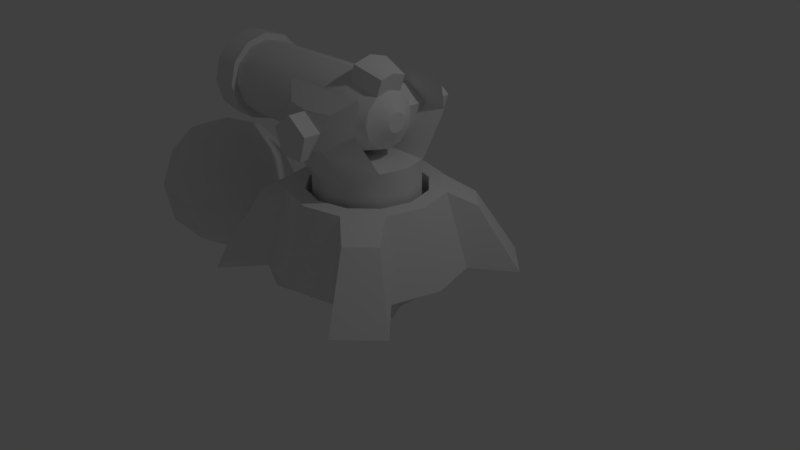 # Source: cannon.blend  (saved by Blender 2.78.0; exported with 4.5.12 LTS)
import bpy
from mathutils import Matrix  # noqa: F401  (used for matrix-valued properties, if any)

bpy.ops.wm.read_factory_settings(use_empty=True)
scene = bpy.context.scene
scene.name = 'Scene'

# ---- collections
col_collection_1 = bpy.data.collections.new('Collection 1'); scene.collection.children.link(col_collection_1)

# ---- materials (node trees are filled in below, after node groups)
mat_material_001 = bpy.data.materials.new('Material.001')
mat_material_001.alpha_threshold = 0.0
mat_material_001.use_transparent_shadow = False
mat_material_001.roughness = 0.5

# ---- material node trees

# ---- world
world_world = bpy.data.worlds.new('World'); scene.world = world_world
world_world.color = (0.05088, 0.05088, 0.05088)
world_world.use_sun_shadow = False
world_world.sun_shadow_jitter_overblur = 0.0
world_world.cycles.sampling_method = 'MANUAL'

# ---- cameras
cam_camera = bpy.data.cameras.new('Camera')
cam_camera.clip_end = 100.0
cam_camera.lens = 35.0
cam_camera.sensor_width = 32.0
cam_camera.sensor_height = 18.0
cam_camera.ortho_scale = 7.314
cam_camera.dof.focus_distance = 0.0
cam_camera.dof.aperture_fstop = 128.0

# ---- lights
light_lamp = bpy.data.lights.new('Lamp', 'POINT')
light_lamp.transmission_factor = 0.0
light_lamp.cutoff_distance = 30.0
light_lamp.energy = 100.0
light_lamp.shadow_buffer_clip_start = 1.001
light_lamp.shadow_soft_size = 0.1
light_lamp.shadow_maximum_resolution = 0.006
light_lamp.use_absolute_resolution = True

# ---- meshes
me_sphere = bpy.data.meshes.new('Sphere')
me_sphere.from_pydata([(0.01284, 0.03528, 0.5094), (0.1394, 0.1662, 0.4505), (0.2513, 0.2995, 0.3117), (0.3133, 0.3734, 0.1113), (0.3133, 0.3734, -0.1113), (0.2513, 0.2995, -0.3117), (0.1394, 0.1662, -0.3993), (0.2136, 0.03767, 0.4505), (0.385, 0.06788, 0.3117), (0.4801, 0.08465, 0.1113), (0.4801, 0.08465, -0.1113), (0.385, 0.06788, -0.3117), (0.2136, 0.03767, -0.3993), (0.1879, -0.1085, 0.4505), (0.3385, -0.1955, 0.3117), (0.4222, -0.2437, 0.1113), (0.4222, -0.2437, -0.1113), (0.3385, -0.1955, -0.3117), (0.1879, -0.1085, -0.3993), (0.0742, -0.2039, 0.4505), (0.1337, -0.3673, 0.3117), (0.1667, -0.4581, 0.1113), (0.1667, -0.4581, -0.1113), (0.1337, -0.3673, -0.3117), (0.0742, -0.2039, -0.3993), (-0.0742, -0.2039, 0.4505), (-0.1337, -0.3673, 0.3117), (-0.1667, -0.4581, 0.1113), (-0.1667, -0.4581, -0.1113), (-0.1337, -0.3673, -0.3117), (-0.0742, -0.2039, -0.3993), (-0.1879, -0.1085, 0.4505), (-0.3385, -0.1955, 0.3117), (-0.4222, -0.2437, 0.1113), (-0.4222, -0.2437, -0.1113), (-0.3385, -0.1955, -0.3117), (-0.1879, -0.1085, -0.3993), (-0.2136, 0.03767, 0.4505), (-0.385, 0.06788, 0.3117), (-0.4801, 0.08465, 0.1113), (-0.4801, 0.08465, -0.1113), (-0.385, 0.06788, -0.3117), (-0.2136, 0.03767, -0.3993), (-0.1394, 0.1662, 0.4505), (-0.2513, 0.2995, 0.3117), (-0.3133, 0.3734, 0.1113), (-0.3133, 0.3734, -0.1113), (-0.2513, 0.2995, -0.3117), (-0.1394, 0.1662, -0.3993), (-5.562e-08, 0.2169, 0.4505), (-4.072e-08, 0.3909, 0.3117), (-1.599e-07, 0.4875, 0.1113), (-1.599e-07, 0.4875, -0.1113), (-4.072e-08, 0.3909, -0.3117), (-2.582e-08, 0.2169, -0.3993), (-3.523e-08, 0.06848, 0.4749), (-0.04402, 0.05246, 0.4749), (-0.06744, 0.01189, 0.4749), (-0.05931, -0.03424, 0.4749), (-0.02342, -0.06435, 0.4749), (0.02342, -0.06435, 0.4749), (0.05931, -0.03424, 0.4749), (0.06744, 0.01189, 0.4749), (0.04402, 0.05246, 0.4749), (-2.904e-08, 0.03754, 0.5094), (-0.01284, 0.03528, 0.5094), (-0.02413, 0.02876, 0.5094), (-0.03251, 0.01877, 0.5094), (-0.03697, 0.006519, 0.5094), (-0.03697, -0.006519, 0.5094), (-0.03251, -0.01877, 0.5094), (-0.02413, -0.02876, 0.5094), (-0.01284, -0.03528, 0.5094), (-1.486e-08, -0.03754, 0.5094), (0.01284, -0.03528, 0.5094), (0.02413, -0.02876, 0.5094), (0.03251, -0.01877, 0.5094), (0.03697, -0.006519, 0.5094), (0.03697, 0.006519, 0.5094), (0.03251, 0.01877, 0.5094), (0.02413, 0.02876, 0.5094), (0.01875, 0.05152, 0.6244), (-1.449e-07, 0.05483, 0.6244), (-0.01875, 0.05152, 0.6244), (-0.03524, 0.042, 0.6244), (-0.04748, 0.02741, 0.6244), (-0.05399, 0.009521, 0.6244), (-0.05399, -0.009521, 0.6244), (-0.04748, -0.02741, 0.6244), (-0.03524, -0.042, 0.6244), (-0.01875, -0.05152, 0.6244), (-1.242e-07, -0.05483, 0.6244), (0.01875, -0.05152, 0.6244), (0.03524, -0.042, 0.6244), (0.04748, -0.02741, 0.6244), (0.05399, -0.009521, 0.6244), (0.05399, 0.009521, 0.6244), (0.04748, 0.02741, 0.6244), (0.03524, 0.042, 0.6244), (0.001736, -0.04494, 0.5778), (-0.01462, -0.04782, 0.5778), (-0.04536, 0.03663, 0.5778), (-0.03097, 0.04494, 0.5778), (-0.03097, -0.04494, 0.5778), (0.03247, -0.008304, 0.5778), (0.02679, -0.02391, 0.5778), (-0.06171, -0.008304, 0.5778), (-0.06171, 0.008304, 0.5778), (-0.01462, 0.04782, 0.5778), (-0.04536, -0.03663, 0.5778), (0.01612, -0.03663, 0.5778), (-0.05603, 0.02391, 0.5778), (0.01612, 0.03663, 0.5778), (0.02679, 0.02391, 0.5778), (0.001736, 0.04494, 0.5778), (-0.05603, -0.02391, 0.5778), (0.03247, 0.008304, 0.5778), (0.02863, 0.219, 0.4633), (0.1188, 0.1861, 0.4633), (0.1878, 0.3608, 0.3258), (0.08805, 0.3972, 0.3258), (0.2249, 0.459, 0.1145), (0.1227, 0.4962, 0.1145), (0.2249, 0.459, -0.1219), (0.1227, 0.4962, -0.1219), (0.1877, 0.361, -0.3324), (0.08827, 0.3972, -0.3324), (0.1175, 0.1874, -0.417), (0.0304, 0.2191, -0.417), (0.1627, 0.1493, 0.4633), (0.2106, 0.06702, 0.4636), (0.3757, 0.1566, 0.326), (0.3227, 0.2476, 0.3258), (0.4672, 0.2079, 0.1145), (0.413, 0.3012, 0.1145), (0.4672, 0.2079, -0.1219), (0.413, 0.3012, -0.1219), (0.3757, 0.1568, -0.3327), (0.3229, 0.2475, -0.3324), (0.2104, 0.06876, -0.4174), (0.1641, 0.1483, -0.417), (0.2206, 0.009829, 0.4633), (0.204, -0.08469, 0.4633), (0.388, -0.1223, 0.3258), (0.4064, -0.01775, 0.3258), (0.4911, -0.1418, 0.1145), (0.51, -0.03472, 0.1145), (0.4911, -0.1418, -0.1219), (0.51, -0.03472, -0.1219), (0.3881, -0.1221, -0.3324), (0.4065, -0.01796, -0.3324), (0.2052, -0.08291, -0.4172), (0.2211, 0.007738, -0.4172), (0.08714, 0.1039, -0.3965), (0.1315, 0.02318, -0.3975), (0.1156, -0.06674, -0.3975), (0.04566, -0.1254, -0.3975), (-0.04566, -0.1254, -0.3975), (-0.1156, -0.06674, -0.3975), (-0.1315, 0.02318, -0.3975), (-0.0858, 0.1023, -0.3975), (-1.644e-08, 0.1356, -0.3965), (0.1753, -0.1343, 0.4633), (0.1018, -0.196, 0.4633), (0.2186, -0.3431, 0.3258), (0.2999, -0.2748, 0.3258), (0.285, -0.4243, 0.1145), (0.3683, -0.3544, 0.1145), (0.285, -0.4243, -0.1219), (0.3683, -0.3544, -0.1219), (0.2188, -0.343, -0.3324), (0.2998, -0.275, -0.3324), (0.1039, -0.1954, -0.4172), (0.1744, -0.1362, -0.4172), (0.04799, -0.2156, 0.4633), (-0.04799, -0.2156, 0.4633), (-0.0531, -0.4033, 0.3258), (0.0531, -0.4033, 0.3258), (-0.05436, -0.5082, 0.1145), (0.05436, -0.5082, 0.1145), (-0.05436, -0.5082, -0.1219), (0.05436, -0.5082, -0.1219), (-0.0529, -0.4034, -0.3324), (0.0529, -0.4034, -0.3324), (-0.04602, -0.2164, -0.4172), (0.04602, -0.2164, -0.4172), (-0.1018, -0.196, 0.4633), (-0.1753, -0.1343, 0.4633), (-0.2999, -0.2748, 0.3258), (-0.2186, -0.3431, 0.3258), (-0.3683, -0.3544, 0.1145), (-0.285, -0.4243, 0.1145), (-0.3683, -0.3544, -0.1219), (-0.285, -0.4243, -0.1219), (-0.2998, -0.275, -0.3324), (-0.2188, -0.343, -0.3324), (-0.1744, -0.1362, -0.4172), (-0.1039, -0.1954, -0.4172), (-0.204, -0.08469, 0.4633), (-0.2206, 0.009829, 0.4633), (-0.4064, -0.01775, 0.3258), (-0.388, -0.1223, 0.3258), (-0.51, -0.03472, 0.1145), (-0.4911, -0.1418, 0.1145), (-0.51, -0.03472, -0.1219), (-0.4911, -0.1418, -0.1219), (-0.4065, -0.01796, -0.3324), (-0.3881, -0.1221, -0.3324), (-0.2211, 0.007738, -0.4172), (-0.2052, -0.08291, -0.4172), (-0.2107, 0.06622, 0.4633), (-0.1627, 0.1493, 0.4633), (-0.3227, 0.2476, 0.3258), (-0.3758, 0.1557, 0.3258), (-0.413, 0.3012, 0.1145), (-0.4673, 0.207, 0.1145), (-0.413, 0.3012, -0.1219), (-0.4673, 0.207, -0.1219), (-0.3229, 0.2475, -0.3324), (-0.3758, 0.1559, -0.3324), (-0.1644, 0.1481, -0.4172), (-0.2105, 0.06836, -0.4172), (-0.1182, 0.1867, 0.4636), (-0.02863, 0.219, 0.4633), (-0.08805, 0.3972, 0.3258), (-0.1872, 0.3615, 0.326), (-0.1227, 0.4962, 0.1145), (-0.2243, 0.4596, 0.1145), (-0.1227, 0.4962, -0.1219), (-0.2243, 0.4596, -0.1219), (-0.08827, 0.3972, -0.3324), (-0.187, 0.3616, -0.3327), (-0.0304, 0.2191, -0.417), (-0.117, 0.1879, -0.4174), (0.04402, 0.05246, 0.4749), (-3.523e-08, 0.06848, 0.4749), (0.01286, 0.03532, 0.5094), (-3.523e-08, 0.06848, 0.4749), (-0.04402, 0.05246, 0.4749), (-0.01286, 0.03532, 0.5094), (-0.04402, 0.05246, 0.4749), (-0.06744, 0.01189, 0.4749), (-0.03255, 0.01879, 0.5094), (-0.06744, 0.01189, 0.4749), (-0.05931, -0.03424, 0.4749), (-0.03702, -0.006527, 0.5094), (-0.05931, -0.03424, 0.4749), (-0.02342, -0.06435, 0.4749), (-0.02416, -0.02879, 0.5094), (-0.02342, -0.06435, 0.4749), (0.02342, -0.06435, 0.4749), (-1.485e-08, -0.03759, 0.5094), (0.02342, -0.06435, 0.4749), (0.05931, -0.03424, 0.4749), (0.02416, -0.02879, 0.5094), (0.05931, -0.03424, 0.4749), (0.06744, 0.01189, 0.4749), (0.03702, -0.006527, 0.5094), (0.06744, 0.01189, 0.4749), (0.04402, 0.05246, 0.4749), (0.03255, 0.01879, 0.5094), (0.2869, -0.1825, 0.4682), (0.1229, -0.3892, 0.4682), (-0.04234, -0.07477, 0.4947), (0.1163, -0.0224, 0.4947)], [], [(2, 1, 129, 132), (125, 123, 4, 5), (121, 119, 2, 3), (45, 44, 225, 227), (127, 125, 5, 6), (123, 121, 3, 4), (119, 118, 1, 2), (49, 55, 235, 117), (161, 54, 128), (54, 53, 126, 128), (52, 51, 122, 124), (131, 130, 7, 8), (153, 127, 6), (53, 52, 124, 126), (8, 7, 141, 144), (137, 135, 10, 11), (133, 131, 8, 9), (3, 2, 132, 134), (139, 137, 11, 12), (135, 133, 9, 10), (1, 63, 259, 129), (6, 5, 138, 140), (4, 3, 134, 136), (143, 142, 13, 14), (154, 139, 12), (5, 4, 136, 138), (130, 258, 62, 7), (153, 6, 140), (9, 8, 144, 146), (151, 149, 17, 18), (147, 145, 15, 16), (7, 62, 256, 141), (155, 18, 173), (149, 147, 16, 17), (145, 143, 14, 15), (155, 151, 18), (11, 10, 148, 150), (142, 255, 61, 13), (154, 12, 152), (12, 11, 150, 152), (10, 9, 146, 148), (164, 163, 19, 20), (168, 166, 21, 22), (13, 61, 253, 162), (156, 172, 24), (170, 168, 22, 23), (166, 164, 20, 21), (15, 14, 165, 167), (172, 170, 23, 24), (156, 24, 185), (18, 17, 171, 173), (16, 15, 167, 169), (176, 175, 25, 26), (20, 19, 174, 177), (17, 16, 169, 171), (163, 252, 60, 19), (157, 184, 30), (182, 180, 28, 29), (178, 176, 26, 27), (21, 20, 177, 179), (184, 182, 29, 30), (180, 178, 27, 28), (19, 60, 250, 174), (22, 21, 179, 181), (188, 187, 31, 32), (26, 25, 186, 189), (23, 22, 181, 183), (175, 249, 59, 25), (157, 30, 197), (24, 23, 183, 185), (196, 194, 35, 36), (192, 190, 33, 34), (25, 59, 247, 186), (158, 196, 36), (194, 192, 34, 35), (190, 188, 32, 33), (27, 26, 189, 191), (32, 31, 198, 201), (29, 28, 193, 195), (187, 246, 58, 31), (158, 36, 209), (30, 29, 195, 197), (28, 27, 191, 193), (200, 199, 37, 38), (31, 58, 244, 198), (159, 208, 42), (206, 204, 40, 41), (202, 200, 38, 39), (33, 32, 201, 203), (208, 206, 41, 42), (204, 202, 39, 40), (159, 42, 221), (36, 35, 207, 209), (34, 33, 203, 205), (212, 211, 43, 44), (38, 37, 210, 213), (35, 34, 205, 207), (199, 243, 57, 37), (218, 216, 46, 47), (214, 212, 44, 45), (39, 38, 213, 215), (220, 218, 47, 48), (216, 214, 45, 46), (37, 57, 241, 210), (160, 220, 48), (224, 223, 49, 50), (44, 43, 222, 225), (41, 40, 217, 219), (211, 240, 56, 43), (160, 48, 233), (42, 41, 219, 221), (40, 39, 215, 217), (232, 230, 53, 54), (228, 226, 51, 52), (43, 56, 238, 222), (161, 232, 54), (230, 228, 52, 53), (226, 224, 50, 51), (100, 99, 92, 91), (47, 46, 229, 231), (223, 237, 55, 49), (14, 13, 162, 165), (48, 47, 231, 233), (46, 45, 227, 229), (51, 50, 120, 122), (236, 235, 55, 64, 0), (260, 259, 63, 80, 79), (118, 234, 63, 1), (57, 243, 245, 69, 68), (239, 238, 56, 66, 65), (61, 255, 257, 77, 76), (251, 250, 60, 74, 73), (63, 234, 236, 0, 80), (58, 246, 248, 71, 70), (242, 241, 57, 68, 67), (62, 258, 260, 79, 78), (254, 253, 61, 76, 75), (55, 237, 239, 65, 64), (59, 249, 251, 73, 72), (245, 244, 58, 70, 69), (257, 256, 62, 78, 77), (56, 240, 242, 67, 66), (60, 252, 254, 75, 74), (248, 247, 59, 72, 71), (81, 82, 83, 84, 85, 86, 87, 88, 89, 90, 91, 92, 93, 94, 95, 96, 97, 98), (102, 101, 84, 83), (103, 100, 91, 90), (105, 104, 95, 94), (107, 106, 87, 86), (108, 102, 83, 82), (109, 103, 90, 89), (110, 105, 94, 93), (111, 107, 86, 85), (113, 112, 98, 97), (114, 108, 82, 81), (115, 109, 89, 88), (116, 113, 97, 96), (99, 110, 93, 92), (101, 111, 85, 84), (112, 114, 81, 98), (104, 116, 96, 95), (106, 115, 88, 87), (69, 70, 115, 106), (77, 78, 116, 104), (80, 0, 114, 112), (66, 67, 111, 101), (74, 75, 110, 99), (78, 79, 113, 116), (70, 71, 109, 115), (0, 64, 108, 114), (79, 80, 112, 113), (67, 68, 107, 111), (75, 76, 105, 110), (71, 72, 103, 109), (64, 65, 102, 108), (68, 69, 106, 107), (76, 77, 104, 105), (72, 73, 100, 103), (65, 66, 101, 102), (73, 74, 99, 100), (153, 154, 155, 156, 157, 158, 159, 160, 161), (234, 235, 236), (237, 238, 239), (240, 241, 242), (243, 244, 245), (246, 247, 248), (249, 250, 251), (252, 253, 254), (255, 256, 257), (258, 259, 260), (118, 119, 120, 117), (119, 121, 122, 120), (121, 123, 124, 122), (123, 125, 126, 124), (125, 127, 128, 126), (130, 131, 132, 129), (131, 133, 134, 132), (133, 135, 136, 134), (135, 137, 138, 136), (137, 139, 140, 138), (142, 143, 144, 141), (143, 145, 146, 144), (145, 147, 148, 146), (147, 149, 150, 148), (149, 151, 152, 150), (163, 164, 165, 162), (164, 166, 167, 165), (166, 168, 169, 167), (168, 170, 171, 169), (170, 172, 173, 171), (175, 176, 177, 174), (176, 178, 179, 177), (178, 180, 181, 179), (180, 182, 183, 181), (182, 184, 185, 183), (187, 188, 189, 186), (188, 190, 191, 189), (190, 192, 193, 191), (192, 194, 195, 193), (194, 196, 197, 195), (199, 200, 201, 198), (200, 202, 203, 201), (202, 204, 205, 203), (204, 206, 207, 205), (206, 208, 209, 207), (211, 212, 213, 210), (212, 214, 215, 213), (214, 216, 217, 215), (216, 218, 219, 217), (218, 220, 221, 219), (223, 224, 225, 222), (224, 226, 227, 225), (226, 228, 229, 227), (228, 230, 231, 229), (230, 232, 233, 231), (127, 153, 161, 128), (139, 154, 153, 140), (151, 155, 154, 152), (172, 156, 155, 173), (184, 157, 156, 185), (196, 158, 157, 197), (208, 159, 158, 209), (220, 160, 159, 221), (232, 161, 160, 233), (234, 118, 117, 235), (222, 238, 237, 223), (258, 130, 129, 259), (255, 142, 141, 256), (252, 163, 162, 253), (249, 175, 174, 250), (246, 187, 186, 247), (243, 199, 198, 244), (240, 211, 210, 241), (50, 49, 117, 120), (263, 262, 261, 264)])
me_sphere.polygons.foreach_set('use_smooth', [True] * 255)
_uv = me_sphere.uv_layers.new(name='UVMap')
_uv.uv.foreach_set('vector', [0.3537, 0.3342, 0.3394, 0.412, 0.3287, 0.4108, 0.3222, 0.3349, 0.3742, 0.113, 0.3797, 0.1889, 0.3431, 0.1926, 0.338, 0.1111, 0.3834, 0.2566, 0.3848, 0.3299, 0.3537, 0.3342, 0.3479, 0.2598, 0.5527, 0.2547, 0.5505, 0.3294, 0.5188, 0.3265, 0.517, 0.2529, 0.3733, 0.03994, 0.3742, 0.113, 0.338, 0.1111, 0.3602, 0.03654, 0.3797, 0.1889, 0.3834, 0.2566, 0.3479, 0.2598, 0.3431, 0.1926, 0.3848, 0.3299, 0.3903, 0.4057, 0.3799, 0.4085, 0.3537, 0.3342, 0.4327, 0.4055, 0.4183, 0.4574, 0.4174, 0.4571, 0.4221, 0.4037, 0.409, 0.002857, 0.4202, 0.03385, 0.4075, 0.03798, 0.4202, 0.03385, 0.4472, 0.1064, 0.4115, 0.111, 0.4075, 0.03798, 0.449, 0.1874, 0.4503, 0.2545, 0.4148, 0.2546, 0.4122, 0.1869, 0.2867, 0.3386, 0.2971, 0.414, 0.2866, 0.4175, 0.2554, 0.3449, 0.3698, 0.003714, 0.3733, 0.03994, 0.3602, 0.03654, 0.4472, 0.1064, 0.449, 0.1874, 0.4122, 0.1869, 0.4115, 0.111, 0.2554, 0.3449, 0.2466, 0.4238, 0.2357, 0.4235, 0.2238, 0.3477, 0.2652, 0.1206, 0.2736, 0.1968, 0.2364, 0.2021, 0.2285, 0.1201, 0.2807, 0.2646, 0.2867, 0.3386, 0.2554, 0.3449, 0.2447, 0.2699, 0.3479, 0.2598, 0.3537, 0.3342, 0.3222, 0.3349, 0.3121, 0.2619, 0.2611, 0.047, 0.2652, 0.1206, 0.2285, 0.1201, 0.2475, 0.04429, 0.2736, 0.1968, 0.2807, 0.2646, 0.2447, 0.2699, 0.2364, 0.2021, 0.3394, 0.412, 0.3277, 0.4646, 0.3268, 0.4644, 0.3287, 0.4108, 0.3079, 0.03937, 0.338, 0.1111, 0.3023, 0.1172, 0.2952, 0.04428, 0.3431, 0.1926, 0.3479, 0.2598, 0.3121, 0.2619, 0.306, 0.1936, 0.1881, 0.3546, 0.2042, 0.4299, 0.1942, 0.4341, 0.1575, 0.3635, 0.2552, 0.01113, 0.2611, 0.047, 0.2475, 0.04429, 0.338, 0.1111, 0.3431, 0.1926, 0.306, 0.1936, 0.3023, 0.1172, 0.2971, 0.414, 0.3094, 0.4659, 0.3086, 0.4663, 0.2866, 0.4175, 0.2942, 0.007864, 0.3079, 0.03937, 0.2952, 0.04428, 0.2447, 0.2699, 0.2554, 0.3449, 0.2238, 0.3477, 0.2084, 0.2741, 0.1497, 0.05756, 0.155, 0.1316, 0.1183, 0.1318, 0.136, 0.05495, 0.1653, 0.2096, 0.1761, 0.28, 0.1388, 0.2881, 0.1264, 0.2164, 0.2466, 0.4238, 0.2394, 0.4777, 0.2384, 0.4775, 0.2357, 0.4235, 0.07714, 0.02515, 0.08947, 0.05763, 0.07627, 0.06209, 0.155, 0.1316, 0.1653, 0.2096, 0.1264, 0.2164, 0.1183, 0.1318, 0.1761, 0.28, 0.1881, 0.3546, 0.1575, 0.3635, 0.1388, 0.2881, 0.1439, 0.02038, 0.1497, 0.05756, 0.136, 0.05495, 0.2285, 0.1201, 0.2364, 0.2021, 0.1988, 0.2048, 0.1928, 0.1272, 0.2042, 0.4299, 0.2212, 0.4806, 0.2204, 0.4811, 0.1942, 0.4341, 0.1829, 0.01709, 0.1966, 0.04844, 0.1839, 0.05347, 0.1966, 0.04844, 0.2285, 0.1201, 0.1928, 0.1272, 0.1839, 0.05347, 0.2364, 0.2021, 0.2447, 0.2699, 0.2084, 0.2741, 0.1988, 0.2048, 0.09073, 0.3831, 0.1196, 0.4569, 0.1103, 0.4628, 0.06147, 0.3983, 0.04785, 0.2255, 0.06441, 0.306, 0.02063, 0.3214, 7.109e-05, 0.2323, 0.1612, 0.4438, 0.1628, 0.499, 0.1619, 0.499, 0.1502, 0.4453, 0.03749, 0.02649, 0.04138, 0.06449, 0.02759, 0.06111, 0.04273, 0.1404, 0.04785, 0.2255, 7.109e-05, 0.2323, 0.005427, 0.138, 0.06441, 0.306, 0.09073, 0.3831, 0.06147, 0.3983, 0.02063, 0.3214, 0.1388, 0.2881, 0.1575, 0.3635, 0.126, 0.3705, 0.09991, 0.2959, 0.04138, 0.06449, 0.04273, 0.1404, 0.005427, 0.138, 0.02759, 0.06111, 0.9638, 0.03136, 0.9727, 0.064, 0.9594, 0.0671, 0.08947, 0.05763, 0.1183, 0.1318, 0.08171, 0.1377, 0.07627, 0.06209, 0.1264, 0.2164, 0.1388, 0.2881, 0.09991, 0.2959, 0.08567, 0.2201, 0.8768, 0.3701, 0.8532, 0.4455, 0.8422, 0.4442, 0.8451, 0.3633, 0.942, 0.3963, 0.8939, 0.4615, 0.8844, 0.4557, 0.9125, 0.3816, 0.1183, 0.1318, 0.1264, 0.2164, 0.08567, 0.2201, 0.08171, 0.1377, 0.1196, 0.4569, 0.1451, 0.505, 0.1444, 0.5056, 0.1103, 0.4628, 0.9252, 0.02894, 0.9254, 0.06614, 0.9124, 0.06156, 0.9195, 0.1397, 0.9157, 0.2201, 0.8755, 0.2165, 0.8837, 0.1339, 0.9022, 0.2952, 0.8768, 0.3701, 0.8451, 0.3633, 0.8634, 0.2876, 0.9816, 0.3184, 0.942, 0.3963, 0.9125, 0.3816, 0.9379, 0.3039, 0.9254, 0.06614, 0.9195, 0.1397, 0.8837, 0.1339, 0.9124, 0.06156, 0.9157, 0.2201, 0.9022, 0.2952, 0.8634, 0.2876, 0.8755, 0.2165, 0.8939, 0.4615, 0.8602, 0.5056, 0.8594, 0.505, 0.8844, 0.4557, 0.9999, 0.2302, 0.9816, 0.3184, 0.9379, 0.3039, 0.953, 0.224, 0.7788, 0.3481, 0.7665, 0.424, 0.7557, 0.4243, 0.7472, 0.3453, 0.8451, 0.3633, 0.8083, 0.4337, 0.7983, 0.4294, 0.8145, 0.3544, 0.9937, 0.1387, 0.9999, 0.2302, 0.953, 0.224, 0.9575, 0.1411, 0.8532, 0.4455, 0.8426, 0.499, 0.8417, 0.499, 0.8422, 0.4442, 0.8615, 0.0252, 0.8681, 0.05824, 0.8548, 0.06038, 0.9727, 0.064, 0.9937, 0.1387, 0.9575, 0.1411, 0.9594, 0.0671, 0.8211, 0.05711, 0.8105, 0.1294, 0.7752, 0.1219, 0.8084, 0.05171, 0.8037, 0.2059, 0.7941, 0.2749, 0.7579, 0.2705, 0.7664, 0.2029, 0.8083, 0.4337, 0.782, 0.4813, 0.7812, 0.4808, 0.7983, 0.4294, 0.8234, 0.02015, 0.8211, 0.05711, 0.8084, 0.05171, 0.8105, 0.1294, 0.8037, 0.2059, 0.7664, 0.2029, 0.7752, 0.1219, 0.7941, 0.2749, 0.7788, 0.3481, 0.7472, 0.3453, 0.7579, 0.2705, 0.8634, 0.2876, 0.8451, 0.3633, 0.8145, 0.3544, 0.8264, 0.2796, 0.7472, 0.3453, 0.716, 0.4178, 0.7057, 0.4144, 0.7163, 0.339, 0.8837, 0.1339, 0.8755, 0.2165, 0.8371, 0.2097, 0.8478, 0.1332, 0.7665, 0.424, 0.764, 0.4774, 0.7631, 0.4775, 0.7557, 0.4243, 0.7511, 0.01323, 0.7583, 0.04625, 0.745, 0.04863, 0.8681, 0.05824, 0.8837, 0.1339, 0.8478, 0.1332, 0.8548, 0.06038, 0.8755, 0.2165, 0.8634, 0.2876, 0.8264, 0.2796, 0.8371, 0.2097, 0.6805, 0.3353, 0.6739, 0.4113, 0.6632, 0.4124, 0.649, 0.3346, 0.716, 0.4178, 0.6935, 0.467, 0.6926, 0.4666, 0.7057, 0.4144, 0.7128, 0.008845, 0.7111, 0.04595, 0.6983, 0.04077, 0.7019, 0.1185, 0.6971, 0.1946, 0.6603, 0.193, 0.6664, 0.1118, 0.6907, 0.2623, 0.6805, 0.3353, 0.649, 0.3346, 0.6551, 0.26, 0.7579, 0.2705, 0.7472, 0.3453, 0.7163, 0.339, 0.7223, 0.2651, 0.7111, 0.04595, 0.7019, 0.1185, 0.6664, 0.1118, 0.6983, 0.04077, 0.6971, 0.1946, 0.6907, 0.2623, 0.6551, 0.26, 0.6603, 0.193, 0.6376, 0.003756, 0.6462, 0.03659, 0.633, 0.03955, 0.7583, 0.04625, 0.7752, 0.1219, 0.7392, 0.1217, 0.745, 0.04863, 0.7664, 0.2029, 0.7579, 0.2705, 0.7223, 0.2651, 0.7296, 0.1972, 0.5819, 0.3284, 0.5795, 0.4045, 0.5689, 0.4062, 0.5505, 0.3294, 0.649, 0.3346, 0.6219, 0.4087, 0.6114, 0.4059, 0.6178, 0.3302, 0.7752, 0.1219, 0.7664, 0.2029, 0.7296, 0.1972, 0.7392, 0.1217, 0.6739, 0.4113, 0.6753, 0.4645, 0.6744, 0.4647, 0.6632, 0.4124, 0.5927, 0.1115, 0.5913, 0.1878, 0.5547, 0.188, 0.5567, 0.1063, 0.5883, 0.2553, 0.5819, 0.3284, 0.5505, 0.3294, 0.5527, 0.2547, 0.6551, 0.26, 0.649, 0.3346, 0.6178, 0.3302, 0.6196, 0.2564, 0.5989, 0.03829, 0.5927, 0.1115, 0.5567, 0.1063, 0.5858, 0.03363, 0.5913, 0.1878, 0.5883, 0.2553, 0.5527, 0.2547, 0.5547, 0.188, 0.6219, 0.4087, 0.6021, 0.459, 0.6013, 0.4586, 0.6114, 0.4059, 0.5989, 0.000972, 0.5989, 0.03829, 0.5858, 0.03363, 0.4833, 0.3266, 0.4848, 0.4026, 0.4742, 0.4048, 0.4519, 0.3292, 0.5505, 0.3294, 0.5273, 0.4047, 0.5164, 0.4024, 0.5188, 0.3265, 0.6664, 0.1118, 0.6603, 0.193, 0.6237, 0.1889, 0.6302, 0.1131, 0.5795, 0.4045, 0.5839, 0.4575, 0.583, 0.4577, 0.5689, 0.4062, 0.5211, 7.78e-05, 0.5316, 0.03242, 0.5183, 0.03623, 0.6462, 0.03659, 0.6664, 0.1118, 0.6302, 0.1131, 0.633, 0.03955, 0.6603, 0.193, 0.6551, 0.26, 0.6196, 0.2564, 0.6237, 0.1889, 0.4842, 0.03636, 0.4831, 0.1094, 0.4472, 0.1064, 0.4712, 0.03254, 0.4857, 0.1854, 0.4859, 0.2533, 0.4503, 0.2545, 0.449, 0.1874, 0.5273, 0.4047, 0.5106, 0.4555, 0.5097, 0.4552, 0.5164, 0.4024, 0.4821, 7.109e-05, 0.4842, 0.03636, 0.4712, 0.03254, 0.4831, 0.1094, 0.4857, 0.1854, 0.449, 0.1874, 0.4472, 0.1064, 0.4859, 0.2533, 0.4833, 0.3266, 0.4519, 0.3292, 0.4503, 0.2545, 0.8752, 0.8085, 0.8876, 0.8076, 0.9014, 0.8424, 0.8872, 0.8432, 0.5567, 0.1063, 0.5547, 0.188, 0.518, 0.1858, 0.5203, 0.1097, 0.4848, 0.4026, 0.4923, 0.4555, 0.4914, 0.4558, 0.4742, 0.4048, 0.1575, 0.3635, 0.1612, 0.4438, 0.1502, 0.4453, 0.126, 0.3705, 0.5316, 0.03242, 0.5567, 0.1063, 0.5203, 0.1097, 0.5183, 0.03623, 0.5547, 0.188, 0.5527, 0.2547, 0.517, 0.2529, 0.518, 0.1858, 0.4503, 0.2545, 0.4519, 0.3292, 0.4205, 0.328, 0.4148, 0.2546, 0.7494, 0.7384, 0.7645, 0.6962, 0.7653, 0.6964, 0.763, 0.7398, 0.7494, 0.7386, 0.7227, 0.7373, 0.7354, 0.6949, 0.7361, 0.6952, 0.7359, 0.738, 0.7227, 0.7376, 0.3903, 0.4057, 0.4001, 0.4578, 0.3992, 0.4581, 0.3799, 0.4085, 0.8209, 0.7004, 0.8216, 0.7004, 0.8318, 0.7442, 0.8318, 0.7444, 0.8181, 0.7439, 0.7767, 0.7406, 0.7925, 0.6981, 0.7933, 0.6984, 0.7905, 0.7421, 0.7767, 0.7408, 0.6738, 0.7018, 0.6744, 0.7017, 0.697, 0.7386, 0.697, 0.7388, 0.6847, 0.7406, 0.8831, 0.7487, 0.9122, 0.7201, 0.9127, 0.7206, 0.8941, 0.7515, 0.883, 0.7488, 0.7361, 0.6952, 0.7368, 0.6953, 0.7494, 0.7384, 0.7494, 0.7386, 0.7359, 0.738, 0.8495, 0.7028, 0.8502, 0.7029, 0.8584, 0.746, 0.8584, 0.7462, 0.8453, 0.7455, 0.8044, 0.7427, 0.8202, 0.7001, 0.8209, 0.7004, 0.8181, 0.7439, 0.8043, 0.7429, 0.7056, 0.6962, 0.7063, 0.6962, 0.7227, 0.7373, 0.7227, 0.7376, 0.7096, 0.738, 0.6732, 0.7427, 0.673, 0.7018, 0.6738, 0.7018, 0.6847, 0.7406, 0.6733, 0.7429, 0.7653, 0.6964, 0.766, 0.6965, 0.7767, 0.7406, 0.7767, 0.7408, 0.763, 0.7398, 0.8799, 0.7077, 0.8806, 0.7077, 0.8831, 0.7487, 0.883, 0.7488, 0.8712, 0.7475, 0.8318, 0.7442, 0.8488, 0.7026, 0.8495, 0.7028, 0.8453, 0.7455, 0.8318, 0.7444, 0.697, 0.7386, 0.7049, 0.696, 0.7056, 0.6962, 0.7096, 0.738, 0.697, 0.7388, 0.7933, 0.6984, 0.794, 0.6985, 0.8044, 0.7427, 0.8043, 0.7429, 0.7905, 0.7421, 0.6412, 0.7171, 0.6418, 0.7168, 0.6732, 0.7427, 0.6733, 0.7429, 0.6626, 0.7466, 0.8584, 0.746, 0.8792, 0.7073, 0.8799, 0.7077, 0.8712, 0.7475, 0.8584, 0.7462, 0.6121, 0.7647, 0.6121, 0.7819, 0.6063, 0.7979, 0.5952, 0.8111, 0.5804, 0.8196, 0.5636, 0.8226, 0.5467, 0.8196, 0.5319, 0.8111, 0.5209, 0.7979, 0.515, 0.7819, 0.515, 0.7647, 0.5209, 0.7486, 0.5319, 0.7355, 0.5467, 0.727, 0.5636, 0.724, 0.5804, 0.727, 0.5952, 0.7355, 0.6063, 0.7486, 0.7816, 0.8082, 0.794, 0.8086, 0.7872, 0.8429, 0.7733, 0.8436, 0.863, 0.8091, 0.8752, 0.8085, 0.8872, 0.8432, 0.8729, 0.8434, 0.6809, 0.8036, 0.6956, 0.8044, 0.693, 0.846, 0.6798, 0.8441, 0.8173, 0.8092, 0.8285, 0.8095, 0.8299, 0.8427, 0.8156, 0.8426, 0.7686, 0.8077, 0.7816, 0.8082, 0.7733, 0.8436, 0.7596, 0.8445, 0.8512, 0.8094, 0.863, 0.8091, 0.8729, 0.8434, 0.8586, 0.8432, 0.6671, 0.8025, 0.6809, 0.8036, 0.6798, 0.8441, 0.6667, 0.8413, 0.8058, 0.8089, 0.8173, 0.8092, 0.8156, 0.8426, 0.8013, 0.8426, 0.7256, 0.8057, 0.7405, 0.8064, 0.7329, 0.8465, 0.7197, 0.8471, 0.7549, 0.8071, 0.7686, 0.8077, 0.7596, 0.8445, 0.7462, 0.8456, 0.8397, 0.8095, 0.8512, 0.8094, 0.8586, 0.8432, 0.8443, 0.8429, 0.7106, 0.8049, 0.7256, 0.8057, 0.7197, 0.8471, 0.7064, 0.8471, 0.654, 0.8011, 0.6671, 0.8025, 0.6667, 0.8413, 0.6536, 0.8377, 0.794, 0.8086, 0.8058, 0.8089, 0.8013, 0.8426, 0.7872, 0.8429, 0.7405, 0.8064, 0.7549, 0.8071, 0.7462, 0.8456, 0.7329, 0.8465, 0.6956, 0.8044, 0.7106, 0.8049, 0.7064, 0.8471, 0.693, 0.846, 0.8285, 0.8095, 0.8397, 0.8095, 0.8443, 0.8429, 0.8299, 0.8427, 0.8318, 0.7444, 0.8453, 0.7455, 0.8397, 0.8095, 0.8285, 0.8095, 0.697, 0.7388, 0.7096, 0.738, 0.7106, 0.8049, 0.6956, 0.8044, 0.7359, 0.738, 0.7494, 0.7386, 0.7549, 0.8071, 0.7405, 0.8064, 0.7905, 0.7421, 0.8043, 0.7429, 0.8058, 0.8089, 0.794, 0.8086, 0.6626, 0.7466, 0.6733, 0.7429, 0.6671, 0.8025, 0.654, 0.8011, 0.7096, 0.738, 0.7227, 0.7376, 0.7256, 0.8057, 0.7106, 0.8049, 0.8453, 0.7455, 0.8584, 0.7462, 0.8512, 0.8094, 0.8397, 0.8095, 0.7494, 0.7386, 0.763, 0.7398, 0.7686, 0.8077, 0.7549, 0.8071, 0.7227, 0.7376, 0.7359, 0.738, 0.7405, 0.8064, 0.7256, 0.8057, 0.8043, 0.7429, 0.8181, 0.7439, 0.8173, 0.8092, 0.8058, 0.8089, 0.6733, 0.7429, 0.6847, 0.7406, 0.6809, 0.8036, 0.6671, 0.8025, 0.8584, 0.7462, 0.8712, 0.7475, 0.863, 0.8091, 0.8512, 0.8094, 0.763, 0.7398, 0.7767, 0.7408, 0.7816, 0.8082, 0.7686, 0.8077, 0.8181, 0.7439, 0.8318, 0.7444, 0.8285, 0.8095, 0.8173, 0.8092, 0.6847, 0.7406, 0.697, 0.7388, 0.6956, 0.8044, 0.6809, 0.8036, 0.8712, 0.7475, 0.883, 0.7488, 0.8752, 0.8085, 0.863, 0.8091, 0.7767, 0.7408, 0.7905, 0.7421, 0.794, 0.8086, 0.7816, 0.8082, 0.883, 0.7488, 0.8941, 0.7515, 0.8876, 0.8076, 0.8752, 0.8085, 0.3625, 0.5299, 0.4159, 0.5506, 0.4443, 0.5998, 0.4344, 0.6557, 0.3909, 0.6922, 0.3341, 0.6922, 0.2906, 0.6557, 0.2807, 0.5998, 0.3083, 0.5496, 0.7368, 0.6953, 0.7645, 0.6962, 0.7494, 0.7384, 0.766, 0.6965, 0.7925, 0.6981, 0.7767, 0.7406, 0.794, 0.6985, 0.8202, 0.7001, 0.8044, 0.7427, 0.8216, 0.7004, 0.8488, 0.7026, 0.8318, 0.7442, 0.8502, 0.7029, 0.8792, 0.7073, 0.8584, 0.746, 0.8806, 0.7077, 0.9122, 0.7201, 0.8831, 0.7487, 0.6418, 0.7168, 0.673, 0.7018, 0.6732, 0.7427, 0.6744, 0.7017, 0.7049, 0.696, 0.697, 0.7386, 0.7063, 0.6962, 0.7354, 0.6949, 0.7227, 0.7373, 0.3903, 0.4057, 0.3848, 0.3299, 0.4205, 0.328, 0.4221, 0.4037, 0.3848, 0.3299, 0.3834, 0.2566, 0.4148, 0.2546, 0.4205, 0.328, 0.3834, 0.2566, 0.3797, 0.1889, 0.4122, 0.1869, 0.4148, 0.2546, 0.3797, 0.1889, 0.3742, 0.113, 0.4115, 0.111, 0.4122, 0.1869, 0.3742, 0.113, 0.3733, 0.03994, 0.4075, 0.03798, 0.4115, 0.111, 0.2971, 0.414, 0.2867, 0.3386, 0.3222, 0.3349, 0.3287, 0.4108, 0.2867, 0.3386, 0.2807, 0.2646, 0.3121, 0.2619, 0.3222, 0.3349, 0.2807, 0.2646, 0.2736, 0.1968, 0.306, 0.1936, 0.3121, 0.2619, 0.2736, 0.1968, 0.2652, 0.1206, 0.3023, 0.1172, 0.306, 0.1936, 0.2652, 0.1206, 0.2611, 0.047, 0.2952, 0.04428, 0.3023, 0.1172, 0.2042, 0.4299, 0.1881, 0.3546, 0.2238, 0.3477, 0.2357, 0.4235, 0.1881, 0.3546, 0.1761, 0.28, 0.2084, 0.2741, 0.2238, 0.3477, 0.1761, 0.28, 0.1653, 0.2096, 0.1988, 0.2048, 0.2084, 0.2741, 0.1653, 0.2096, 0.155, 0.1316, 0.1928, 0.1272, 0.1988, 0.2048, 0.155, 0.1316, 0.1497, 0.05756, 0.1839, 0.05347, 0.1928, 0.1272, 0.1196, 0.4569, 0.09073, 0.3831, 0.126, 0.3705, 0.1502, 0.4453, 0.09073, 0.3831, 0.06441, 0.306, 0.09991, 0.2959, 0.126, 0.3705, 0.06441, 0.306, 0.04785, 0.2255, 0.08567, 0.2201, 0.09991, 0.2959, 0.04785, 0.2255, 0.04273, 0.1404, 0.08171, 0.1377, 0.08567, 0.2201, 0.04273, 0.1404, 0.04138, 0.06449, 0.07627, 0.06209, 0.08171, 0.1377, 0.8532, 0.4455, 0.8768, 0.3701, 0.9125, 0.3816, 0.8844, 0.4557, 0.8768, 0.3701, 0.9022, 0.2952, 0.9379, 0.3039, 0.9125, 0.3816, 0.9022, 0.2952, 0.9157, 0.2201, 0.953, 0.224, 0.9379, 0.3039, 0.9157, 0.2201, 0.9195, 0.1397, 0.9575, 0.1411, 0.953, 0.224, 0.9195, 0.1397, 0.9254, 0.06614, 0.9594, 0.0671, 0.9575, 0.1411, 0.7665, 0.424, 0.7788, 0.3481, 0.8145, 0.3544, 0.7983, 0.4294, 0.7788, 0.3481, 0.7941, 0.2749, 0.8264, 0.2796, 0.8145, 0.3544, 0.7941, 0.2749, 0.8037, 0.2059, 0.8371, 0.2097, 0.8264, 0.2796, 0.8037, 0.2059, 0.8105, 0.1294, 0.8478, 0.1332, 0.8371, 0.2097, 0.8105, 0.1294, 0.8211, 0.05711, 0.8548, 0.06038, 0.8478, 0.1332, 0.6739, 0.4113, 0.6805, 0.3353, 0.7163, 0.339, 0.7057, 0.4144, 0.6805, 0.3353, 0.6907, 0.2623, 0.7223, 0.2651, 0.7163, 0.339, 0.6907, 0.2623, 0.6971, 0.1946, 0.7296, 0.1972, 0.7223, 0.2651, 0.6971, 0.1946, 0.7019, 0.1185, 0.7392, 0.1217, 0.7296, 0.1972, 0.7019, 0.1185, 0.7111, 0.04595, 0.745, 0.04863, 0.7392, 0.1217, 0.5795, 0.4045, 0.5819, 0.3284, 0.6178, 0.3302, 0.6114, 0.4059, 0.5819, 0.3284, 0.5883, 0.2553, 0.6196, 0.2564, 0.6178, 0.3302, 0.5883, 0.2553, 0.5913, 0.1878, 0.6237, 0.1889, 0.6196, 0.2564, 0.5913, 0.1878, 0.5927, 0.1115, 0.6302, 0.1131, 0.6237, 0.1889, 0.5927, 0.1115, 0.5989, 0.03829, 0.633, 0.03955, 0.6302, 0.1131, 0.4848, 0.4026, 0.4833, 0.3266, 0.5188, 0.3265, 0.5164, 0.4024, 0.4833, 0.3266, 0.4859, 0.2533, 0.517, 0.2529, 0.5188, 0.3265, 0.4859, 0.2533, 0.4857, 0.1854, 0.518, 0.1858, 0.517, 0.2529, 0.4857, 0.1854, 0.4831, 0.1094, 0.5203, 0.1097, 0.518, 0.1858, 0.4831, 0.1094, 0.4842, 0.03636, 0.5183, 0.03623, 0.5203, 0.1097, 0.3733, 0.03994, 0.3698, 0.003714, 0.409, 0.002857, 0.4075, 0.03798, 0.2611, 0.047, 0.2552, 0.01113, 0.2942, 0.007864, 0.2952, 0.04428, 0.1497, 0.05756, 0.1439, 0.02038, 0.1829, 0.01709, 0.1839, 0.05347, 0.04138, 0.06449, 0.03749, 0.02649, 0.07714, 0.02515, 0.07627, 0.06209, 0.9254, 0.06614, 0.9252, 0.02894, 0.9638, 0.03136, 0.9594, 0.0671, 0.8211, 0.05711, 0.8234, 0.02015, 0.8615, 0.0252, 0.8548, 0.06038, 0.7111, 0.04595, 0.7128, 0.008845, 0.7511, 0.01323, 0.745, 0.04863, 0.5989, 0.03829, 0.5989, 0.000972, 0.6376, 0.003756, 0.633, 0.03955, 0.4842, 0.03636, 0.4821, 7.109e-05, 0.5211, 7.78e-05, 0.5183, 0.03623, 0.4001, 0.4578, 0.3903, 0.4057, 0.4221, 0.4037, 0.4174, 0.4571, 0.5164, 0.4024, 0.5097, 0.4552, 0.4923, 0.4555, 0.4848, 0.4026, 0.3094, 0.4659, 0.2971, 0.414, 0.3287, 0.4108, 0.3268, 0.4644, 0.2212, 0.4806, 0.2042, 0.4299, 0.2357, 0.4235, 0.2384, 0.4775, 0.1451, 0.505, 0.1196, 0.4569, 0.1502, 0.4453, 0.1619, 0.499, 0.8426, 0.499, 0.8532, 0.4455, 0.8844, 0.4557, 0.8594, 0.505, 0.764, 0.4774, 0.7665, 0.424, 0.7983, 0.4294, 0.7812, 0.4808, 0.6753, 0.4645, 0.6739, 0.4113, 0.7057, 0.4144, 0.6926, 0.4666, 0.5839, 0.4575, 0.5795, 0.4045, 0.6114, 0.4059, 0.6013, 0.4586, 0.4519, 0.3292, 0.4327, 0.4055, 0.4221, 0.4037, 0.4205, 0.328, 0.383, 0.8961, 0.07123, 0.8961, 0.1643, 0.6847, 0.3593, 0.7518])
me_sphere.use_remesh_preserve_volume = False
me_sphere.use_remesh_preserve_attributes = False
me_sphere.use_mirror_vertex_groups = False
me_sphere.update()
me_icosphere_001 = bpy.data.meshes.new('Icosphere.001')
me_icosphere_001.from_pydata([(-7.096e-10, 2.484e-09, -0.5), (0.3618, -0.2629, -0.2236), (-0.1382, -0.4253, -0.2236), (-0.4472, 2.484e-09, -0.2236), (-0.1382, 0.4253, -0.2236), (0.3618, 0.2629, -0.2236), (0.1382, -0.4253, 0.2236), (-0.3618, -0.2629, 0.2236), (-0.3618, 0.2629, 0.2236), (0.1382, 0.4253, 0.2236), (0.4472, 2.484e-09, 0.2236), (-7.096e-10, 2.484e-09, 0.5), (-0.08123, -0.25, -0.4253), (0.2127, -0.1545, -0.4253), (0.1314, -0.4045, -0.2629), (0.4253, 2.484e-09, -0.2629), (0.2127, 0.1545, -0.4253), (-0.2629, 2.484e-09, -0.4253), (-0.3441, -0.25, -0.2629), (-0.08123, 0.25, -0.4253), (-0.3441, 0.25, -0.2629), (0.1314, 0.4045, -0.2629), (0.4755, -0.1545, 7.096e-10), (0.4755, 0.1545, 7.096e-10), (-7.096e-10, -0.5, 7.096e-10), (0.2939, -0.4045, 7.096e-10), (-0.4755, -0.1545, 7.096e-10), (-0.2939, -0.4045, 7.096e-10), (-0.2939, 0.4045, 7.096e-10), (-0.4755, 0.1545, 7.096e-10), (0.2939, 0.4045, 7.096e-10), (-7.096e-10, 0.5, 7.096e-10), (0.3441, -0.25, 0.2629), (-0.1314, -0.4045, 0.2629), (-0.4253, 2.484e-09, 0.2629), (-0.1314, 0.4045, 0.2629), (0.3441, 0.25, 0.2629), (0.08123, -0.25, 0.4253), (0.2629, 2.484e-09, 0.4253), (-0.2127, -0.1545, 0.4253), (-0.2127, 0.1545, 0.4253), (0.08123, 0.25, 0.4253)], [], [(0, 13, 12), (1, 13, 15), (0, 12, 17), (0, 17, 19), (0, 19, 16), (1, 15, 22), (2, 14, 24), (3, 18, 26), (4, 20, 28), (5, 21, 30), (1, 22, 25), (2, 24, 27), (3, 26, 29), (4, 28, 31), (5, 30, 23), (6, 32, 37), (7, 33, 39), (8, 34, 40), (9, 35, 41), (10, 36, 38), (38, 41, 11), (38, 36, 41), (36, 9, 41), (41, 40, 11), (41, 35, 40), (35, 8, 40), (40, 39, 11), (40, 34, 39), (34, 7, 39), (39, 37, 11), (39, 33, 37), (33, 6, 37), (37, 38, 11), (37, 32, 38), (32, 10, 38), (23, 36, 10), (23, 30, 36), (30, 9, 36), (31, 35, 9), (31, 28, 35), (28, 8, 35), (29, 34, 8), (29, 26, 34), (26, 7, 34), (27, 33, 7), (27, 24, 33), (24, 6, 33), (25, 32, 6), (25, 22, 32), (22, 10, 32), (30, 31, 9), (30, 21, 31), (21, 4, 31), (28, 29, 8), (28, 20, 29), (20, 3, 29), (26, 27, 7), (26, 18, 27), (18, 2, 27), (24, 25, 6), (24, 14, 25), (14, 1, 25), (22, 23, 10), (22, 15, 23), (15, 5, 23), (16, 21, 5), (16, 19, 21), (19, 4, 21), (19, 20, 4), (19, 17, 20), (17, 3, 20), (17, 18, 3), (17, 12, 18), (12, 2, 18), (15, 16, 5), (15, 13, 16), (13, 0, 16), (12, 14, 2), (12, 13, 14), (13, 1, 14)])
me_icosphere_001.polygons.foreach_set('use_smooth', [True] * 80)
_uv = me_icosphere_001.uv_layers.new(name='UVMap')
_uv.uv.foreach_set('vector', [0.2487, 0.6089, 0.1939, 0.491, 0.325, 0.5149, 0.1273, 0.3918, 0.1939, 0.491, 0.04775, 0.491, 0.2487, 0.6089, 0.325, 0.5149, 0.3311, 0.6572, 0.2487, 0.6089, 0.3311, 0.6572, 0.2039, 0.7213, 0.2487, 0.6089, 0.2039, 0.7213, 0.1191, 0.6186, 0.1273, 0.3918, 0.04775, 0.491, 0.01712, 0.3873, 0.4436, 0.3195, 0.4045, 0.3873, 0.3354, 0.2676, 0.6616, 0.1936, 0.559, 0.2676, 0.559, 0.1197, 0.7514, 0.1108, 0.8813, 0.1057, 0.802, 0.2305, 0.1082, 0.3195, 9.416e-07, 0.2676, 0.09549, 0.1936, 0.7973, 0.7193, 0.7142, 0.623, 0.8603, 0.6178, 0.4436, 0.3195, 0.3354, 0.2676, 0.4309, 0.1936, 0.6616, 0.1936, 0.559, 0.1197, 0.6708, 0.07397, 0.7514, 0.1108, 0.802, 0.2305, 0.6719, 0.202, 0.1082, 0.3195, 0.09549, 0.1936, 0.2236, 0.2676, 0.9108, 0.4981, 0.781, 0.493, 0.862, 0.3873, 0.6623, 0.6089, 0.6046, 0.7213, 0.5432, 0.6186, 0.535, 0.3918, 0.6145, 0.491, 0.4684, 0.491, 0.1082, 0.0678, 0.0691, 0.0, 0.2073, 9.987e-08, 0.3262, 0.1936, 0.2236, 0.1197, 0.3354, 0.07396, 0.3311, 0.6572, 0.3373, 0.5149, 0.4136, 0.6089, 0.3354, 0.07396, 0.2236, 0.1197, 0.2073, 9.987e-08, 0.2236, 0.1197, 0.1082, 0.0678, 0.2073, 9.987e-08, 0.3373, 0.5149, 0.4684, 0.491, 0.4136, 0.6089, 0.3373, 0.5149, 0.4086, 0.3873, 0.4684, 0.491, 0.4086, 0.3873, 0.535, 0.3918, 0.4684, 0.491, 0.4684, 0.491, 0.5432, 0.6186, 0.4136, 0.6089, 0.4684, 0.491, 0.6145, 0.491, 0.5432, 0.6186, 0.6145, 0.491, 0.6623, 0.6089, 0.5432, 0.6186, 0.5432, 0.6186, 0.4584, 0.7213, 0.4136, 0.6089, 0.5432, 0.6186, 0.6046, 0.7213, 0.4584, 0.7213, 0.9915, 0.4468, 0.9108, 0.4981, 0.862, 0.3873, 0.4584, 0.7213, 0.3311, 0.6572, 0.4136, 0.6089, 0.862, 0.3873, 0.781, 0.493, 0.7159, 0.3925, 0.781, 0.493, 0.6623, 0.507, 0.7159, 0.3925, 0.2236, 0.2676, 0.2236, 0.1197, 0.3262, 0.1936, 0.2236, 0.2676, 0.09549, 0.1936, 0.2236, 0.1197, 0.09549, 0.1936, 0.1082, 0.0678, 0.2236, 0.1197, 0.0, 0.1197, 0.0691, 0.0, 0.1082, 0.0678, 0.6719, 0.202, 0.802, 0.2305, 0.7386, 0.3321, 0.802, 0.2305, 0.865, 0.3321, 0.7386, 0.3321, 0.6452, 0.3873, 0.6145, 0.491, 0.535, 0.3918, 0.6708, 0.07397, 0.559, 0.1197, 0.5427, 0.0, 0.559, 0.1197, 0.4436, 0.0678, 0.5427, 0.0, 0.4309, 0.1936, 0.3354, 0.1197, 0.4436, 0.0678, 0.4309, 0.1936, 0.3354, 0.2676, 0.3354, 0.1197, 0.9904, 0.5893, 0.9108, 0.4981, 0.9915, 0.4468, 0.8603, 0.6178, 0.781, 0.493, 0.9108, 0.4981, 0.8603, 0.6178, 0.7142, 0.623, 0.781, 0.493, 0.7142, 0.623, 0.6623, 0.507, 0.781, 0.493, 0.09549, 0.1936, 0.0, 0.1197, 0.1082, 0.0678, 0.09549, 0.1936, 9.416e-07, 0.2676, 0.0, 0.1197, 0.6708, 0.05951, 0.7514, 0.1108, 0.6719, 0.202, 0.802, 0.2305, 0.9481, 0.2358, 0.865, 0.3321, 0.802, 0.2305, 0.8813, 0.1057, 0.9481, 0.2358, 0.8813, 0.1057, 1.0, 0.1197, 0.9481, 0.2358, 0.559, 0.1197, 0.4309, 0.1936, 0.4436, 0.0678, 0.559, 0.1197, 0.559, 0.2676, 0.4309, 0.1936, 0.559, 0.2676, 0.4436, 0.3195, 0.4309, 0.1936, 0.9904, 0.5893, 0.8603, 0.6178, 0.9108, 0.4981, 0.9904, 0.5893, 0.9237, 0.7193, 0.8603, 0.6178, 0.9237, 0.7193, 0.7973, 0.7193, 0.8603, 0.6178, 0.3354, 0.3133, 0.2236, 0.2676, 0.3262, 0.1936, 0.3354, 0.3133, 0.2073, 0.3873, 0.2236, 0.2676, 0.2073, 0.3873, 0.1082, 0.3195, 0.2236, 0.2676, 0.1191, 0.6186, 0.05771, 0.7213, 0.0, 0.6089, 0.1191, 0.6186, 0.2039, 0.7213, 0.05771, 0.7213, 0.8003, 0.0, 0.7514, 0.1108, 0.6708, 0.05951, 0.8003, 0.0, 0.8813, 0.1057, 0.7514, 0.1108, 0.8003, 0.0, 0.9463, 0.005222, 0.8813, 0.1057, 0.9463, 0.005222, 1.0, 0.1197, 0.8813, 0.1057, 0.6708, 0.3133, 0.559, 0.2676, 0.6616, 0.1936, 0.6708, 0.3133, 0.5427, 0.3873, 0.559, 0.2676, 0.5427, 0.3873, 0.4436, 0.3195, 0.559, 0.2676, 0.04775, 0.491, 0.1191, 0.6186, 0.0, 0.6089, 0.04775, 0.491, 0.1939, 0.491, 0.1191, 0.6186, 0.1939, 0.491, 0.2487, 0.6089, 0.1191, 0.6186, 0.5427, 0.3873, 0.4045, 0.3873, 0.4436, 0.3195, 0.325, 0.5149, 0.1939, 0.491, 0.2537, 0.3873, 0.1939, 0.491, 0.1273, 0.3918, 0.2537, 0.3873])
me_icosphere_001.materials.append(mat_material_001)
me_icosphere_001.use_remesh_preserve_volume = False
me_icosphere_001.use_remesh_preserve_attributes = False
me_icosphere_001.use_mirror_vertex_groups = False
me_icosphere_001.update()
me_icosphere = bpy.data.meshes.new('Icosphere')
me_icosphere.from_pydata([(0.0, 0.0, -1.0), (0.7236, -0.5257, -0.4472), (-0.2764, -0.8506, -0.4472), (-0.8944, 0.0, -0.4472), (-0.2764, 0.8506, -0.4472), (0.7236, 0.5257, -0.4472), (0.2764, -0.8506, 0.4472), (-0.7236, -0.5257, 0.4472), (-0.7236, 0.5257, 0.4472), (0.2764, 0.8506, 0.4472), (0.8944, 0.0, 0.4472), (0.0, 0.0, 1.0), (-0.1625, -0.5, -0.8507), (0.4253, -0.309, -0.8507), (0.2629, -0.809, -0.5257), (0.8506, 0.0, -0.5257), (0.4253, 0.309, -0.8507), (-0.5257, 0.0, -0.8507), (-0.6882, -0.5, -0.5257), (-0.1625, 0.5, -0.8507), (-0.6882, 0.5, -0.5257), (0.2629, 0.809, -0.5257), (0.9511, -0.309, 0.0), (0.9511, 0.309, 0.0), (0.0, -1.0, 0.0), (0.5878, -0.809, 0.0), (-0.9511, -0.309, 0.0), (-0.5878, -0.809, 0.0), (-0.5878, 0.809, 0.0), (-0.9511, 0.309, 0.0), (0.5878, 0.809, 0.0), (0.0, 1.0, 0.0), (0.6882, -0.5, 0.5257), (-0.2629, -0.809, 0.5257), (-0.8506, 0.0, 0.5257), (-0.2629, 0.809, 0.5257), (0.6882, 0.5, 0.5257), (0.1625, -0.5, 0.8507), (0.5257, 0.0, 0.8507), (-0.4253, -0.309, 0.8507), (-0.4253, 0.309, 0.8507), (0.1625, 0.5, 0.8507)], [], [(0, 13, 12), (1, 13, 15), (0, 12, 17), (0, 17, 19), (0, 19, 16), (1, 15, 22), (2, 14, 24), (3, 18, 26), (4, 20, 28), (5, 21, 30), (1, 22, 25), (2, 24, 27), (3, 26, 29), (4, 28, 31), (5, 30, 23), (6, 32, 37), (7, 33, 39), (8, 34, 40), (9, 35, 41), (10, 36, 38), (38, 41, 11), (38, 36, 41), (36, 9, 41), (41, 40, 11), (41, 35, 40), (35, 8, 40), (40, 39, 11), (40, 34, 39), (34, 7, 39), (39, 37, 11), (39, 33, 37), (33, 6, 37), (37, 38, 11), (37, 32, 38), (32, 10, 38), (23, 36, 10), (23, 30, 36), (30, 9, 36), (31, 35, 9), (31, 28, 35), (28, 8, 35), (29, 34, 8), (29, 26, 34), (26, 7, 34), (27, 33, 7), (27, 24, 33), (24, 6, 33), (25, 32, 6), (25, 22, 32), (22, 10, 32), (30, 31, 9), (30, 21, 31), (21, 4, 31), (28, 29, 8), (28, 20, 29), (20, 3, 29), (26, 27, 7), (26, 18, 27), (18, 2, 27), (24, 25, 6), (24, 14, 25), (14, 1, 25), (22, 23, 10), (22, 15, 23), (15, 5, 23), (16, 21, 5), (16, 19, 21), (19, 4, 21), (19, 20, 4), (19, 17, 20), (17, 3, 20), (17, 18, 3), (17, 12, 18), (12, 2, 18), (15, 16, 5), (15, 13, 16), (13, 0, 16), (12, 14, 2), (12, 13, 14), (13, 1, 14)])
me_icosphere.polygons.foreach_set('use_smooth', [True] * 80)
_uv = me_icosphere.uv_layers.new(name='UVMap')
_uv.uv.foreach_set('vector', [0.2487, 0.6089, 0.1939, 0.491, 0.325, 0.5149, 0.1273, 0.3918, 0.1939, 0.491, 0.04775, 0.491, 0.2487, 0.6089, 0.325, 0.5149, 0.3311, 0.6572, 0.2487, 0.6089, 0.3311, 0.6572, 0.2039, 0.7213, 0.2487, 0.6089, 0.2039, 0.7213, 0.1191, 0.6186, 0.1273, 0.3918, 0.04775, 0.491, 0.01712, 0.3873, 0.4436, 0.3195, 0.4045, 0.3873, 0.3354, 0.2676, 0.6616, 0.1936, 0.559, 0.2676, 0.559, 0.1197, 0.7514, 0.1108, 0.8813, 0.1057, 0.802, 0.2305, 0.1082, 0.3195, 9.416e-07, 0.2676, 0.09549, 0.1936, 0.7973, 0.7193, 0.7142, 0.623, 0.8603, 0.6178, 0.4436, 0.3195, 0.3354, 0.2676, 0.4309, 0.1936, 0.6616, 0.1936, 0.559, 0.1197, 0.6708, 0.07397, 0.7514, 0.1108, 0.802, 0.2305, 0.6719, 0.202, 0.1082, 0.3195, 0.09549, 0.1936, 0.2236, 0.2676, 0.9108, 0.4981, 0.781, 0.493, 0.862, 0.3873, 0.6623, 0.6089, 0.6046, 0.7213, 0.5432, 0.6186, 0.535, 0.3918, 0.6145, 0.491, 0.4684, 0.491, 0.1082, 0.0678, 0.0691, 0.0, 0.2073, 9.987e-08, 0.3262, 0.1936, 0.2236, 0.1197, 0.3354, 0.07396, 0.3311, 0.6572, 0.3373, 0.5149, 0.4136, 0.6089, 0.3354, 0.07396, 0.2236, 0.1197, 0.2073, 9.987e-08, 0.2236, 0.1197, 0.1082, 0.0678, 0.2073, 9.987e-08, 0.3373, 0.5149, 0.4684, 0.491, 0.4136, 0.6089, 0.3373, 0.5149, 0.4086, 0.3873, 0.4684, 0.491, 0.4086, 0.3873, 0.535, 0.3918, 0.4684, 0.491, 0.4684, 0.491, 0.5432, 0.6186, 0.4136, 0.6089, 0.4684, 0.491, 0.6145, 0.491, 0.5432, 0.6186, 0.6145, 0.491, 0.6623, 0.6089, 0.5432, 0.6186, 0.5432, 0.6186, 0.4584, 0.7213, 0.4136, 0.6089, 0.5432, 0.6186, 0.6046, 0.7213, 0.4584, 0.7213, 0.9915, 0.4468, 0.9108, 0.4981, 0.862, 0.3873, 0.4584, 0.7213, 0.3311, 0.6572, 0.4136, 0.6089, 0.862, 0.3873, 0.781, 0.493, 0.7159, 0.3925, 0.781, 0.493, 0.6623, 0.507, 0.7159, 0.3925, 0.2236, 0.2676, 0.2236, 0.1197, 0.3262, 0.1936, 0.2236, 0.2676, 0.09549, 0.1936, 0.2236, 0.1197, 0.09549, 0.1936, 0.1082, 0.0678, 0.2236, 0.1197, 0.0, 0.1197, 0.0691, 0.0, 0.1082, 0.0678, 0.6719, 0.202, 0.802, 0.2305, 0.7386, 0.3321, 0.802, 0.2305, 0.865, 0.3321, 0.7386, 0.3321, 0.6452, 0.3873, 0.6145, 0.491, 0.535, 0.3918, 0.6708, 0.07397, 0.559, 0.1197, 0.5427, 0.0, 0.559, 0.1197, 0.4436, 0.0678, 0.5427, 0.0, 0.4309, 0.1936, 0.3354, 0.1197, 0.4436, 0.0678, 0.4309, 0.1936, 0.3354, 0.2676, 0.3354, 0.1197, 0.9904, 0.5893, 0.9108, 0.4981, 0.9915, 0.4468, 0.8603, 0.6178, 0.781, 0.493, 0.9108, 0.4981, 0.8603, 0.6178, 0.7142, 0.623, 0.781, 0.493, 0.7142, 0.623, 0.6623, 0.507, 0.781, 0.493, 0.09549, 0.1936, 0.0, 0.1197, 0.1082, 0.0678, 0.09549, 0.1936, 9.416e-07, 0.2676, 0.0, 0.1197, 0.6708, 0.05951, 0.7514, 0.1108, 0.6719, 0.202, 0.802, 0.2305, 0.9481, 0.2358, 0.865, 0.3321, 0.802, 0.2305, 0.8813, 0.1057, 0.9481, 0.2358, 0.8813, 0.1057, 1.0, 0.1197, 0.9481, 0.2358, 0.559, 0.1197, 0.4309, 0.1936, 0.4436, 0.0678, 0.559, 0.1197, 0.559, 0.2676, 0.4309, 0.1936, 0.559, 0.2676, 0.4436, 0.3195, 0.4309, 0.1936, 0.9904, 0.5893, 0.8603, 0.6178, 0.9108, 0.4981, 0.9904, 0.5893, 0.9237, 0.7193, 0.8603, 0.6178, 0.9237, 0.7193, 0.7973, 0.7193, 0.8603, 0.6178, 0.3354, 0.3133, 0.2236, 0.2676, 0.3262, 0.1936, 0.3354, 0.3133, 0.2073, 0.3873, 0.2236, 0.2676, 0.2073, 0.3873, 0.1082, 0.3195, 0.2236, 0.2676, 0.1191, 0.6186, 0.05771, 0.7213, 0.0, 0.6089, 0.1191, 0.6186, 0.2039, 0.7213, 0.05771, 0.7213, 0.8003, 0.0, 0.7514, 0.1108, 0.6708, 0.05951, 0.8003, 0.0, 0.8813, 0.1057, 0.7514, 0.1108, 0.8003, 0.0, 0.9463, 0.005222, 0.8813, 0.1057, 0.9463, 0.005222, 1.0, 0.1197, 0.8813, 0.1057, 0.6708, 0.3133, 0.559, 0.2676, 0.6616, 0.1936, 0.6708, 0.3133, 0.5427, 0.3873, 0.559, 0.2676, 0.5427, 0.3873, 0.4436, 0.3195, 0.559, 0.2676, 0.04775, 0.491, 0.1191, 0.6186, 0.0, 0.6089, 0.04775, 0.491, 0.1939, 0.491, 0.1191, 0.6186, 0.1939, 0.491, 0.2487, 0.6089, 0.1191, 0.6186, 0.5427, 0.3873, 0.4045, 0.3873, 0.4436, 0.3195, 0.325, 0.5149, 0.1939, 0.491, 0.2537, 0.3873, 0.1939, 0.491, 0.1273, 0.3918, 0.2537, 0.3873])
me_icosphere.materials.append(mat_material_001)
me_icosphere.use_remesh_preserve_volume = False
me_icosphere.use_remesh_preserve_attributes = False
me_icosphere.use_mirror_vertex_groups = False
me_icosphere.update()
me_cylinder_002 = bpy.data.meshes.new('Cylinder.002')
me_cylinder_002.from_pydata([(4.352e-08, 0.5, -1.996), (4.352e-08, 0.5, 0.004483), (0.25, 0.433, -1.996), (0.25, 0.433, 0.004483), (0.433, 0.25, -1.996), (0.433, 0.25, 0.004483), (0.5, -2.186e-08, -1.996), (0.5, -2.186e-08, 0.004483), (0.433, -0.25, -1.996), (0.433, -0.25, 0.004483), (0.25, -0.433, -1.996), (0.25, -0.433, 0.004483), (1.19e-07, -0.5, -1.996), (1.19e-07, -0.5, 0.004483), (-0.25, -0.433, -1.996), (-0.25, -0.433, 0.004483), (-0.433, -0.25, -1.996), (-0.433, -0.25, 0.004483), (-0.5, -2.325e-07, -1.996), (-0.5, -2.325e-07, 0.004483), (-0.433, 0.25, -1.996), (-0.433, 0.25, 0.004483), (-0.25, 0.433, -1.996), (-0.25, 0.433, 0.004483), (0.1788, 0.3098, 0.3909), (1.763e-08, 0.3577, 0.3909), (0.3098, 0.1788, 0.3909), (0.3577, -3.543e-08, 0.3909), (0.3098, -0.1788, 0.3909), (0.1788, -0.3098, 0.3909), (7.164e-08, -0.3577, 0.3909), (-0.1788, -0.3098, 0.3909), (-0.3098, -0.1788, 0.3909), (-0.3577, -1.861e-07, 0.3909), (-0.3098, 0.1788, 0.3909), (-0.1788, 0.3098, 0.3909), (0.06317, 0.1094, 0.5273), (2.486e-09, 0.1263, 0.5273), (0.1094, 0.06317, 0.5273), (0.1263, -6.231e-08, 0.5273), (0.1094, -0.06317, 0.5273), (0.06317, -0.1094, 0.5273), (2.156e-08, -0.1263, 0.5273), (-0.06317, -0.1094, 0.5273), (-0.1094, -0.06317, 0.5273), (-0.1263, -1.155e-07, 0.5273), (-0.1094, 0.06317, 0.5273), (-0.06317, 0.1094, 0.5273), (6.225e-08, 0.5873, -2.34), (0.2936, 0.5086, -2.34), (0.5086, 0.2936, -2.34), (0.5873, -1.347e-08, -2.34), (0.5086, -0.2936, -2.34), (0.2936, -0.5086, -2.34), (1.509e-07, -0.5873, -2.34), (-0.2936, -0.5086, -2.34), (-0.5086, -0.2936, -2.34), (-0.5873, -2.608e-07, -2.34), (-0.5086, 0.2936, -2.34), (-0.2936, 0.5086, -2.34), (5.386e-08, 0.3708, -2.345), (0.1854, 0.3211, -2.345), (0.3211, 0.1854, -2.345), (0.3708, -3.418e-08, -2.345), (0.3211, -0.1854, -2.345), (0.1854, -0.3211, -2.345), (1.098e-07, -0.3708, -2.345), (-0.1854, -0.3211, -2.345), (-0.3211, -0.1854, -2.345), (-0.3708, -1.904e-07, -2.345), (-0.3211, 0.1854, -2.345), (-0.1854, 0.3211, -2.345), (-1.208e-08, 0.3708, -0.8363), (0.1854, 0.3211, -0.8363), (0.3211, 0.1854, -0.8363), (0.3708, -3.418e-08, -0.8363), (0.3211, -0.1854, -0.8363), (0.1854, -0.3211, -0.8363), (4.391e-08, -0.3708, -0.8363), (-0.1854, -0.3211, -0.8363), (-0.3211, -0.1854, -0.8363), (-0.3708, -1.904e-07, -0.8363), (-0.3211, 0.1854, -0.8363), (-0.1854, 0.3211, -0.8363), (-0.2279, 1.119, -1.124e-08), (-0.2279, -1.135, -1.124e-08), (-0.03327, 1.119, 0.2679), (-0.03327, -1.135, 0.2679), (0.2816, 1.119, 0.1655), (0.2816, -1.135, 0.1655), (0.2816, 1.119, -0.1655), (0.2816, -1.135, -0.1655), (-0.03327, 1.119, -0.2679), (-0.03327, -1.135, -0.2679), (-0.5086, -0.2936, -1.976), (-0.2936, -0.5086, -1.976), (1.35e-07, -0.5873, -1.976), (0.2936, -0.5086, -1.976), (0.5086, -0.2936, -1.976), (0.5873, -1.347e-08, -1.976), (4.632e-08, 0.5873, -1.976), (-0.2936, 0.5086, -1.976), (0.2936, 0.5086, -1.976), (0.5086, 0.2936, -1.976), (-0.5086, 0.2936, -1.976), (-0.5873, -2.608e-07, -1.976), (-0.7136, -3.426e-07, 0.08313), (-0.6466, -0.25, 0.08313), (-0.6466, 0.25, 0.08313), (-0.5713, -2.962e-07, 0.4696), (-0.5233, -0.1788, 0.4696), (-0.5233, 0.1788, 0.4696)], [], [(0, 1, 3, 2), (2, 3, 5, 4), (4, 5, 7, 6), (6, 7, 9, 8), (8, 9, 11, 10), (10, 11, 13, 12), (12, 13, 15, 14), (14, 15, 17, 16), (16, 17, 19, 18), (18, 19, 21, 20), (23, 21, 34, 35), (20, 21, 23, 22), (22, 23, 1, 0), (95, 94, 56, 55), (28, 27, 39, 40), (5, 3, 24, 26), (34, 21, 108, 111), (33, 34, 111, 109), (17, 15, 31, 32), (15, 13, 30, 31), (13, 11, 29, 30), (11, 9, 28, 29), (9, 7, 27, 28), (1, 23, 35, 25), (3, 1, 25, 24), (7, 5, 26, 27), (36, 37, 47, 46, 45, 44, 43, 42, 41, 40, 39, 38), (35, 34, 46, 47), (24, 25, 37, 36), (32, 31, 43, 44), (29, 28, 40, 41), (25, 35, 47, 37), (26, 24, 36, 38), (33, 32, 44, 45), (30, 29, 41, 42), (27, 26, 38, 39), (34, 33, 45, 46), (31, 30, 42, 43), (54, 55, 67, 66), (96, 95, 55, 54), (97, 96, 54, 53), (98, 97, 53, 52), (99, 98, 52, 51), (101, 100, 48, 59), (100, 102, 49, 48), (103, 99, 51, 50), (104, 101, 59, 58), (102, 103, 50, 49), (105, 104, 58, 57), (94, 105, 57, 56), (69, 70, 82, 81), (51, 52, 64, 63), (58, 59, 71, 70), (48, 49, 61, 60), (55, 56, 68, 67), (52, 53, 65, 64), (59, 48, 60, 71), (49, 50, 62, 61), (56, 57, 69, 68), (53, 54, 66, 65), (50, 51, 63, 62), (57, 58, 70, 69), (72, 73, 74, 75, 76, 77, 78, 79, 80, 81, 82, 83), (66, 67, 79, 78), (63, 64, 76, 75), (70, 71, 83, 82), (60, 61, 73, 72), (67, 68, 80, 79), (64, 65, 77, 76), (71, 60, 72, 83), (61, 62, 74, 73), (68, 69, 81, 80), (65, 66, 78, 77), (62, 63, 75, 74), (84, 85, 87, 86), (86, 87, 89, 88), (88, 89, 91, 90), (87, 85, 93, 91, 89), (90, 91, 93, 92), (92, 93, 85, 84), (84, 86, 88, 90, 92), (16, 18, 105, 94), (18, 20, 104, 105), (2, 4, 103, 102), (20, 22, 101, 104), (4, 6, 99, 103), (0, 2, 102, 100), (22, 0, 100, 101), (6, 8, 98, 99), (8, 10, 97, 98), (10, 12, 96, 97), (12, 14, 95, 96), (14, 16, 94, 95), (108, 106, 109, 111), (106, 107, 110, 109), (19, 17, 107, 106), (32, 33, 109, 110), (17, 32, 110, 107), (21, 19, 106, 108)])
me_cylinder_002.polygons.foreach_set('use_smooth', [1, 1, 1, 1, 1, 1, 1, 1, 1, 1, 1, 1, 1, 1, 1, 1, 1, 1, 1, 1, 1, 1, 1, 1, 1, 1, 1, 1, 1, 1, 1, 1, 1, 1, 1, 1, 1, 1, 1, 1, 1, 1, 1, 1, 1, 1, 1, 1, 1, 1, 1, 1, 1, 1, 1, 1, 1, 1, 1, 1, 1, 1, 1, 1, 1, 1, 1, 1, 1, 1, 1, 1, 1, 1, 0, 0, 0, 0, 0, 0, 0, 1, 1, 1, 1, 1, 1, 1, 1, 1, 1, 1, 1, 1, 1, 1, 1, 1, 1])
_uv = me_cylinder_002.uv_layers.new(name='UVMap')
_uv.uv.foreach_set('vector', [0.2776, 0.0, 0.2776, 0.4308, 0.2256, 0.432, 0.2256, 0.001222, 0.2256, 0.001222, 0.2256, 0.432, 0.1874, 0.4354, 0.1874, 0.00462, 0.7494, 0.003954, 0.7494, 0.4314, 0.7018, 0.4274, 0.7018, 0.0, 0.7018, 0.0, 0.7018, 0.4274, 0.6482, 0.4278, 0.6482, 0.000336, 0.6482, 0.000336, 0.6482, 0.4278, 0.6027, 0.4323, 0.6027, 0.004872, 0.04155, 0.5513, 0.0, 0.1214, 0.04773, 0.1176, 0.08928, 0.5474, 0.08928, 0.5474, 0.04773, 0.1176, 0.1011, 0.1119, 0.1427, 0.5417, 0.1427, 0.5417, 0.1011, 0.1119, 0.1458, 0.1058, 0.1874, 0.5356, 0.5196, 0.06825, 0.6027, 0.392, 0.5503, 0.3971, 0.4672, 0.07337, 0.4672, 0.07337, 0.5503, 0.3971, 0.5024, 0.4199, 0.4193, 0.09618, 0.9119, 0.4872, 0.9546, 0.5018, 0.9034, 0.5655, 0.8729, 0.555, 0.3672, 0.00472, 0.3672, 0.4355, 0.3294, 0.4321, 0.3294, 0.00128, 0.3294, 0.00128, 0.3294, 0.4321, 0.2776, 0.4308, 0.2776, 0.0, 0.9986, 0.1244, 1.0, 0.1795, 0.9244, 0.1793, 0.923, 0.1242, 0.6569, 0.5148, 0.6953, 0.5146, 0.6847, 0.5511, 0.6712, 0.5512, 0.1874, 0.4354, 0.2256, 0.432, 0.2402, 0.5176, 0.2129, 0.52, 0.1333, 0.6399, 0.1333, 0.5513, 0.1805, 0.5535, 0.1805, 0.6422, 0.1564, 0.6871, 0.1579, 0.727, 0.1349, 0.7177, 0.1333, 0.6777, 0.1458, 0.1058, 0.1011, 0.1119, 0.08388, 0.02845, 0.1159, 0.02411, 0.1011, 0.1119, 0.04773, 0.1176, 0.0457, 0.03255, 0.08388, 0.02845, 0.04773, 0.1176, 0.0, 0.1214, 0.01156, 0.03531, 0.0457, 0.03255, 0.6027, 0.4323, 0.6482, 0.4278, 0.6569, 0.5148, 0.6244, 0.518, 0.6482, 0.4278, 0.7018, 0.4274, 0.6953, 0.5146, 0.6569, 0.5148, 0.2776, 0.4308, 0.3294, 0.4321, 0.3145, 0.5176, 0.2774, 0.5167, 0.2256, 0.432, 0.2776, 0.4308, 0.2774, 0.5167, 0.2402, 0.5176, 0.7018, 0.4274, 0.7494, 0.4314, 0.7294, 0.5174, 0.6953, 0.5146, 0.8578, 0.624, 0.862, 0.6157, 0.8706, 0.613, 0.8814, 0.6168, 0.8915, 0.6258, 0.8981, 0.6379, 0.8995, 0.6496, 0.8953, 0.6579, 0.8867, 0.6606, 0.8759, 0.6569, 0.8658, 0.6478, 0.8592, 0.6357, 0.8729, 0.555, 0.9034, 0.5655, 0.8814, 0.6168, 0.8706, 0.613, 0.2402, 0.5176, 0.2774, 0.5167, 0.2771, 0.5504, 0.264, 0.5507, 0.9506, 0.6253, 0.9546, 0.6585, 0.8995, 0.6496, 0.8981, 0.6379, 0.6244, 0.518, 0.6569, 0.5148, 0.6712, 0.5512, 0.6597, 0.5524, 0.8484, 0.5625, 0.8729, 0.555, 0.8706, 0.613, 0.862, 0.6157, 0.2129, 0.52, 0.2402, 0.5176, 0.264, 0.5507, 0.2543, 0.5516, 0.9319, 0.5913, 0.9506, 0.6253, 0.8981, 0.6379, 0.8915, 0.6258, 0.0457, 0.03255, 0.01156, 0.03531, 0.04056, 0.0009743, 0.05262, 0.0, 0.6953, 0.5146, 0.7294, 0.5174, 0.6968, 0.5521, 0.6847, 0.5511, 0.9034, 0.5655, 0.9319, 0.5913, 0.8915, 0.6258, 0.8814, 0.6168, 0.9546, 0.6585, 0.9427, 0.682, 0.8953, 0.6579, 0.8995, 0.6496, 0.5165, 0.4199, 0.5711, 0.4528, 0.5393, 0.4859, 0.5048, 0.4651, 0.9986, 0.05872, 0.9986, 0.1244, 0.923, 0.1242, 0.923, 0.05854, 1.0, 0.0001832, 0.9986, 0.05872, 0.923, 0.05854, 0.9244, 0.0, 0.372, 0.8757, 0.3672, 0.8201, 0.4419, 0.8206, 0.4467, 0.8762, 0.372, 0.9414, 0.372, 0.8757, 0.4467, 0.8762, 0.4467, 0.9419, 0.9252, 0.7282, 0.9238, 0.7916, 0.8484, 0.7917, 0.8499, 0.7283, 0.9238, 0.7916, 0.9252, 0.8552, 0.8499, 0.8552, 0.8484, 0.7917, 0.3672, 0.9995, 0.372, 0.9414, 0.4467, 0.9419, 0.4419, 1.0, 0.9291, 0.682, 0.9252, 0.7282, 0.8499, 0.7283, 0.8537, 0.6821, 0.9252, 0.8552, 0.9291, 0.902, 0.8537, 0.902, 0.8499, 0.8552, 0.465, 0.065, 0.4088, 0.09179, 0.3937, 0.0328, 0.4499, 0.006016, 0.5266, 0.05898, 0.465, 0.065, 0.4499, 0.006016, 0.5114, 0.0, 0.638, 0.556, 0.6778, 0.5557, 0.6778, 0.8781, 0.638, 0.8783, 0.3672, 0.5097, 0.3987, 0.4528, 0.4305, 0.4859, 0.4106, 0.5218, 0.5711, 0.6324, 0.5164, 0.6652, 0.5048, 0.62, 0.5393, 0.5993, 0.4533, 0.6652, 0.3987, 0.6324, 0.4305, 0.5993, 0.465, 0.62, 0.5711, 0.4528, 0.6026, 0.5097, 0.5593, 0.5218, 0.5393, 0.4859, 0.3987, 0.4528, 0.4534, 0.4199, 0.465, 0.4651, 0.4305, 0.4859, 0.5164, 0.6652, 0.4533, 0.6652, 0.465, 0.62, 0.5048, 0.62, 0.3987, 0.6324, 0.3672, 0.5754, 0.4106, 0.5633, 0.4305, 0.5993, 0.6026, 0.5097, 0.6026, 0.5754, 0.5593, 0.5633, 0.5593, 0.5218, 0.4534, 0.4199, 0.5165, 0.4199, 0.5048, 0.4651, 0.465, 0.4651, 0.3672, 0.5754, 0.3672, 0.5097, 0.4106, 0.5218, 0.4106, 0.5633, 0.6026, 0.5754, 0.5711, 0.6324, 0.5393, 0.5993, 0.5593, 0.5633, 0.4216, 0.8201, 0.3871, 0.7994, 0.3672, 0.7634, 0.3672, 0.7219, 0.3871, 0.686, 0.4216, 0.6652, 0.4614, 0.6652, 0.4959, 0.686, 0.5158, 0.7219, 0.5158, 0.7634, 0.4959, 0.7993, 0.4614, 0.8201, 0.0669, 0.8762, 0.02835, 0.8771, 0.02835, 0.5522, 0.0669, 0.5513, 0.5543, 0.672, 0.5928, 0.6652, 0.5928, 0.918, 0.5543, 0.9248, 0.6778, 0.5557, 0.7115, 0.5524, 0.7115, 0.8747, 0.6778, 0.8781, 0.2229, 0.5527, 0.2627, 0.5526, 0.2627, 0.8784, 0.2229, 0.8785, 0.02835, 0.8771, 9.28e-08, 0.8796, 0.0, 0.5547, 0.02835, 0.5522, 0.1333, 0.8797, 0.1053, 0.8771, 0.1053, 0.5522, 0.1333, 0.5548, 0.1874, 0.5519, 0.2229, 0.5527, 0.2229, 0.8785, 0.1874, 0.8777, 0.2627, 0.5526, 0.2961, 0.5516, 0.2961, 0.8774, 0.2627, 0.8784, 0.6027, 0.553, 0.638, 0.556, 0.638, 0.8783, 0.6027, 0.8754, 0.1053, 0.8771, 0.0669, 0.8762, 0.0669, 0.5513, 0.1053, 0.5522, 0.5158, 0.6652, 0.5543, 0.672, 0.5543, 0.9248, 0.5158, 0.918, 0.923, 0.0, 0.923, 0.4872, 0.8544, 0.4872, 0.8544, 2.577e-08, 0.8484, 0.5011, 0.8484, 0.9765, 0.8173, 0.9626, 0.8173, 0.4872, 0.8173, 0.4872, 0.8173, 0.9626, 0.7494, 0.965, 0.7494, 0.4896, 0.2911, 0.8994, 0.2911, 0.9707, 0.227, 0.9939, 0.1874, 0.9369, 0.227, 0.8785, 0.7494, 0.4872, 0.7494, 2.577e-08, 0.8152, 0.0, 0.8152, 0.4872, 0.8152, 0.4872, 0.8152, 0.0, 0.8544, 1.289e-07, 0.8544, 0.4872, 0.643, 0.8783, 0.7081, 0.9006, 0.7081, 0.9721, 0.643, 0.9941, 0.6027, 0.9362, 0.5196, 0.06825, 0.4672, 0.07337, 0.465, 0.065, 0.5266, 0.05898, 0.4672, 0.07337, 0.4193, 0.09618, 0.4088, 0.09179, 0.465, 0.065, 0.4058, 0.1966, 0.4487, 0.2105, 0.4433, 0.2261, 0.3929, 0.2097, 0.4193, 0.09618, 0.3888, 0.1306, 0.373, 0.1322, 0.4088, 0.09179, 0.4487, 0.2105, 0.5011, 0.2054, 0.5048, 0.2201, 0.4433, 0.2261, 0.3839, 0.1673, 0.4058, 0.1966, 0.3929, 0.2097, 0.3672, 0.1753, 0.3888, 0.1306, 0.3839, 0.1673, 0.3672, 0.1753, 0.373, 0.1322, 0.5011, 0.2054, 0.5489, 0.1826, 0.5611, 0.1933, 0.5048, 0.2201, 0.5489, 0.1826, 0.5794, 0.1482, 0.5969, 0.1529, 0.5611, 0.1933, 0.5794, 0.1482, 0.5844, 0.1115, 0.6027, 0.1097, 0.5969, 0.1529, 0.5844, 0.1115, 0.5625, 0.08219, 0.577, 0.07535, 0.6027, 0.1097, 0.5625, 0.08219, 0.5196, 0.06825, 0.5266, 0.05898, 0.577, 0.07535, 0.008789, 0.9878, 0.0, 0.9338, 0.08084, 0.9338, 0.08713, 0.9724, 0.0, 0.9338, 0.008789, 0.8797, 0.08713, 0.8951, 0.08084, 0.9338, 0.3401, 0.6056, 0.354, 0.6597, 0.31, 0.6597, 0.2961, 0.6056, 0.1579, 0.6516, 0.1564, 0.6871, 0.1333, 0.6777, 0.1349, 0.6422, 0.1458, 0.1058, 0.1159, 0.02411, 0.1574, 0.003116, 0.1874, 0.0848, 0.354, 0.5516, 0.3401, 0.6056, 0.2961, 0.6056, 0.31, 0.5516])
me_cylinder_002.use_remesh_preserve_volume = False
me_cylinder_002.use_remesh_preserve_attributes = False
me_cylinder_002.use_mirror_vertex_groups = False
me_cylinder_002.update()
me_cylinder_001 = bpy.data.meshes.new('Cylinder.001')
me_cylinder_001.from_pydata([(0.0, 0.69, 0.9101), (0.0, 0.69, 1.205), (0.345, 0.5976, 0.9101), (0.345, 0.5976, 1.205), (0.5976, 0.345, 0.9101), (0.5976, 0.345, 1.394), (0.69, -3.016e-08, 0.9101), (0.69, -3.016e-08, 1.394), (0.5976, -0.345, 0.9101), (0.5976, -0.345, 1.394), (0.345, -0.5976, 0.9101), (0.345, -0.5976, 1.205), (1.042e-07, -0.69, 0.9101), (1.042e-07, -0.69, 1.205), (-0.345, -0.5976, 0.9101), (-0.345, -0.5976, 1.205), (-0.5976, -0.345, 0.9101), (-0.5976, -0.345, 1.394), (-0.69, -3.208e-07, 0.9101), (-0.69, -3.208e-07, 1.394), (-0.5976, 0.345, 0.9101), (-0.5976, 0.345, 1.394), (-0.345, 0.5976, 0.9101), (-0.345, 0.5976, 1.205), (0.5976, -0.7052, 1.941), (-0.5976, -0.7052, 1.941), (-0.345, -0.9577, 1.753), (1.495e-07, -1.05, 1.753), (0.345, -0.9577, 1.753), (-6.044e-08, 1.05, 1.753), (-0.345, 0.9577, 1.753), (-0.5976, 0.7052, 1.941), (0.5976, 0.7052, 1.941), (0.345, 0.9577, 1.753), (0.5976, -0.6343, 2.344), (-0.5976, -0.6343, 2.344), (-0.345, -0.8394, 2.156), (1.751e-07, -0.9144, 2.156), (0.345, -0.8394, 2.156), (-8.6e-08, 0.9144, 2.156), (-0.345, 0.8394, 2.156), (-0.5976, 0.6343, 2.344), (0.5976, 0.6343, 2.344), (0.345, 0.8394, 2.156)], [], [(0, 1, 3, 2), (2, 3, 5, 4), (4, 5, 7, 6), (6, 7, 9, 8), (8, 9, 11, 10), (10, 11, 13, 12), (12, 13, 15, 14), (14, 15, 17, 16), (16, 17, 19, 18), (18, 19, 21, 20), (20, 21, 23, 22), (22, 23, 1, 0), (25, 35, 34, 24), (34, 35, 36, 37, 38), (5, 21, 19, 17, 9, 7), (17, 25, 24, 9), (15, 26, 25, 17), (13, 27, 26, 15), (11, 28, 27, 13), (9, 24, 28, 11), (23, 30, 29, 1), (21, 31, 30, 23), (5, 32, 31, 21), (3, 33, 32, 5), (1, 29, 33, 3), (26, 36, 35, 25), (27, 37, 36, 26), (28, 38, 37, 27), (24, 34, 38, 28), (39, 40, 41, 42, 43), (30, 40, 39, 29), (31, 41, 40, 30), (32, 42, 41, 31), (33, 43, 42, 32), (29, 39, 43, 33)])
me_cylinder_001.polygons.foreach_set('use_smooth', [True] * 35)
_uv = me_cylinder_001.uv_layers.new(name='UVMap')
_uv.uv.foreach_set('vector', [0.9005, 0.3909, 0.9019, 0.3038, 1.0, 0.3126, 0.9986, 0.3997, 0.2891, 0.3327, 0.3456, 0.2659, 0.4502, 0.2892, 0.3578, 0.3987, 0.3578, 0.3987, 0.4502, 0.2892, 0.5222, 0.3662, 0.4297, 0.4757, 0.4297, 0.4757, 0.5222, 0.3662, 0.5783, 0.4334, 0.4858, 0.5429, 0.003775, 0.9961, 0.0007454, 0.8533, 0.07704, 0.883, 0.07888, 0.9702, 0.07888, 0.9702, 0.07704, 0.883, 0.1751, 0.8735, 0.1769, 0.9607, 0.1769, 0.9607, 0.1751, 0.8735, 0.2698, 0.883, 0.2717, 0.9702, 0.2717, 0.9702, 0.2698, 0.883, 0.3346, 0.8533, 0.3377, 0.9961, 0.1967, 0.0, 0.2891, 0.1095, 0.2331, 0.1768, 0.1406, 0.06726, 0.1406, 0.06726, 0.2331, 0.1768, 0.1611, 0.2537, 0.06861, 0.1442, 0.06861, 0.1442, 0.1611, 0.2537, 0.05642, 0.2771, 0.0, 0.2102, 0.8058, 0.401, 0.8072, 0.3139, 0.9019, 0.3038, 0.9005, 0.3909, 0.6899, 0.3963, 0.8031, 0.3977, 0.8031, 0.7704, 0.6899, 0.769, 0.96, 0.401, 0.96, 0.7746, 0.9026, 0.6957, 0.8816, 0.5878, 0.9026, 0.48, 0.5309, 0.5718, 0.5309, 0.9454, 0.4343, 0.9743, 0.3377, 0.9454, 0.3377, 0.5718, 0.4343, 0.5429, 0.5783, 0.3852, 0.6899, 0.3963, 0.6899, 0.769, 0.5783, 0.7579, 0.647, 0.7704, 0.647, 0.968, 0.5783, 1.0, 0.5783, 0.8024, 0.1751, 0.8735, 0.1781, 0.6749, 0.2729, 0.6844, 0.2698, 0.883, 0.07704, 0.883, 0.08009, 0.6844, 0.1781, 0.6749, 0.1751, 0.8735, 0.0007454, 0.8533, 0.003803, 0.6547, 0.08009, 0.6844, 0.07704, 0.883, 0.8072, 0.3139, 0.8031, 0.1153, 0.8978, 0.1052, 0.9019, 0.3038, 0.1611, 0.2537, 0.1989, 0.453, 0.09423, 0.4763, 0.05642, 0.2771, 0.8031, 0.3727, 0.6915, 0.3838, 0.6915, 0.01107, 0.8031, 0.0, 0.3456, 0.2659, 0.3834, 0.06661, 0.488, 0.08995, 0.4502, 0.2892, 0.9019, 0.3038, 0.8978, 0.1052, 0.9959, 0.114, 1.0, 0.3126, 0.2729, 0.6844, 0.2682, 0.5775, 0.3339, 0.5429, 0.3377, 0.6547, 0.1781, 0.6749, 0.1732, 0.5698, 0.2682, 0.5775, 0.2729, 0.6844, 0.08009, 0.6844, 0.07543, 0.5775, 0.1732, 0.5698, 0.1781, 0.6749, 0.003803, 0.6547, 0.0, 0.5429, 0.07543, 0.5775, 0.08009, 0.6844, 0.8031, 0.5878, 0.8241, 0.48, 0.8816, 0.401, 0.8816, 0.7746, 0.8241, 0.6957, 0.8031, 0.1153, 0.8072, 0.008328, 0.9022, 0.0, 0.8978, 0.1052, 0.1989, 0.453, 0.2891, 0.5295, 0.1933, 0.5429, 0.09423, 0.4763, 0.6915, 0.3838, 0.5783, 0.3852, 0.5783, 0.01247, 0.6915, 0.01107, 0.3834, 0.06661, 0.4825, 0.0, 0.5783, 0.01341, 0.488, 0.08995, 0.8978, 0.1052, 0.9022, 0.0, 1.0, 0.007069, 0.9959, 0.114])
me_cylinder_001.use_remesh_preserve_volume = False
me_cylinder_001.use_remesh_preserve_attributes = False
me_cylinder_001.use_mirror_vertex_groups = False
me_cylinder_001.update()
me_cylinder = bpy.data.meshes.new('Cylinder')
me_cylinder.from_pydata([(2.833e-09, 1.285, 0.0), (0.0, 1.0, 1.0), (0.6426, 1.113, 0.0), (0.5, 0.866, 1.0), (1.113, 0.6426, 0.0), (0.866, 0.5, 1.0), (1.285, -1.652e-08, 0.0), (1.0, -4.371e-08, 1.0), (1.113, -0.6426, 0.0), (0.866, -0.5, 1.0), (0.6426, -1.113, 0.0), (0.5, -0.866, 1.0), (1.969e-07, -1.285, 0.0), (1.51e-07, -1.0, 1.0), (-0.6426, -1.113, 0.0), (-0.5, -0.866, 1.0), (-1.113, -0.6426, 0.0), (-0.866, -0.5, 1.0), (-1.285, -5.578e-07, 0.0), (-1.0, -4.649e-07, 1.0), (-1.113, 0.6426, 0.0), (-0.866, 0.5, 1.0), (-0.6426, 1.113, 0.0), (-0.5, 0.866, 1.0), (0.5237, 0.05333, 0.0), (-0.06145, -0.5318, 0.0), (0.05333, 0.5237, 0.0), (-0.5318, -0.06145, 0.0), (0.9158, 0.4683, -0.2499), (0.4454, 0.9387, -0.2499), (0.4813, -0.9474, -0.3291), (0.9517, -0.477, -0.3291), (-1.031, -0.5934, -0.2762), (-0.5605, -1.064, -0.2762), (-0.5264, 1.023, -0.3037), (-0.9968, 0.553, -0.3037), (-0.06145, -0.5318, -0.5794), (-0.5318, -0.06145, -0.5794), (0.5237, 0.05333, -0.5794), (0.05333, 0.5237, -0.5794), (-2.202e-09, 0.7784, 1.0), (0.3892, 0.6741, 1.0), (0.6741, 0.3892, 1.0), (0.7784, -6.485e-08, 1.0), (0.6741, -0.3892, 1.0), (0.3892, -0.6741, 1.0), (1.153e-07, -0.7784, 1.0), (-0.3892, -0.6741, 1.0), (-0.6741, -0.3892, 1.0), (-0.7784, -3.927e-07, 1.0), (-0.6741, 0.3892, 1.0), (-0.3892, 0.6741, 1.0), (-2.202e-09, 0.7784, 0.7667), (0.3892, 0.6741, 0.7667), (0.6741, 0.3892, 0.7667), (0.7784, -6.485e-08, 0.7667), (0.6741, -0.3892, 0.7667), (0.3892, -0.6741, 0.7667), (1.153e-07, -0.7784, 0.7667), (-0.3892, -0.6741, 0.7667), (-0.6741, -0.3892, 0.7667), (-0.7784, -3.927e-07, 0.7667), (-0.6741, 0.3892, 0.7667), (-0.3892, 0.6741, 0.7667), (-2.856e-08, -1.54e-07, 0.7667), (1.109, 1.58, -0.05128), (0.8027, 1.107, 0.8061), (1.107, 0.8027, 0.8061), (1.58, 1.109, -0.05128), (1.58, -1.109, -0.05128), (1.107, -0.8027, 0.8061), (0.8027, -1.107, 0.8061), (1.109, -1.58, -0.05128), (-1.109, -1.58, -0.05128), (-0.8027, -1.107, 0.8061), (-1.107, -0.8027, 0.8061), (-1.58, -1.109, -0.05128), (-1.58, 1.109, -0.05128), (-1.107, 0.8027, 0.8061), (-0.8027, 1.107, 0.8061), (-1.109, 1.58, -0.05128), (0.6426, 1.113, 0.0), (0.6426, 1.113, 0.0), (0.6426, 1.113, 0.0), (0.6426, 1.113, 0.0), (0.6426, 1.113, 0.0), (2.833e-09, 1.285, 0.0), (0.0, 1.0, 1.0), (0.5, 0.866, 1.0), (0.5, 0.866, 1.0), (1.113, 0.6426, 0.0), (1.113, 0.6426, 0.0), (1.113, 0.6426, 0.0), (1.113, 0.6426, 0.0), (1.113, 0.6426, 0.0), (0.866, 0.5, 1.0), (0.866, 0.5, 1.0), (1.285, -1.652e-08, 0.0), (1.0, -4.371e-08, 1.0), (1.113, -0.6426, 0.0), (1.113, -0.6426, 0.0), (1.113, -0.6426, 0.0), (1.113, -0.6426, 0.0), (1.113, -0.6426, 0.0), (0.866, -0.5, 1.0), (0.866, -0.5, 1.0), (0.6426, -1.113, 0.0), (0.6426, -1.113, 0.0), (0.6426, -1.113, 0.0), (0.6426, -1.113, 0.0), (0.6426, -1.113, 0.0), (0.5, -0.866, 1.0), (0.5, -0.866, 1.0), (1.969e-07, -1.285, 0.0), (1.51e-07, -1.0, 1.0), (-0.6426, -1.113, 0.0), (-0.6426, -1.113, 0.0), (-0.6426, -1.113, 0.0), (-0.6426, -1.113, 0.0), (-0.6426, -1.113, 0.0), (-0.5, -0.866, 1.0), (-0.5, -0.866, 1.0), (-1.113, -0.6426, 0.0), (-1.113, -0.6426, 0.0), (-1.113, -0.6426, 0.0), (-1.113, -0.6426, 0.0), (-1.113, -0.6426, 0.0), (-0.866, -0.5, 1.0), (-0.866, -0.5, 1.0), (-1.285, -5.578e-07, 0.0), (-1.0, -4.649e-07, 1.0), (-1.113, 0.6426, 0.0), (-1.113, 0.6426, 0.0), (-1.113, 0.6426, 0.0), (-1.113, 0.6426, 0.0), (-1.113, 0.6426, 0.0), (-0.866, 0.5, 1.0), (-0.866, 0.5, 1.0), (-0.6426, 1.113, 0.0), (-0.6426, 1.113, 0.0), (-0.6426, 1.113, 0.0), (-0.6426, 1.113, 0.0), (-0.6426, 1.113, 0.0), (-0.5, 0.866, 1.0), (-0.5, 0.866, 1.0), (-0.06145, -0.5318, 0.0), (-0.06145, -0.5318, 0.0), (-0.5318, -0.06145, 0.0), (-0.5318, -0.06145, 0.0), (0.5237, 0.05333, 0.0), (0.5237, 0.05333, 0.0), (0.4813, -0.9474, -0.3291), (0.4813, -0.9474, -0.3291), (0.05333, 0.5237, 0.0), (0.05333, 0.5237, 0.0), (-0.06145, -0.5318, -0.5794), (-0.06145, -0.5318, -0.5794), (-0.5605, -1.064, -0.2762), (-0.5605, -1.064, -0.2762), (-1.031, -0.5934, -0.2762), (-1.031, -0.5934, -0.2762), (0.9517, -0.477, -0.3291), (0.9517, -0.477, -0.3291), (-0.5264, 1.023, -0.3037), (-0.5264, 1.023, -0.3037), (-0.9968, 0.553, -0.3037), (-0.9968, 0.553, -0.3037), (-0.5318, -0.06145, -0.5794), (-0.5318, -0.06145, -0.5794), (0.9158, 0.4683, -0.2499), (0.5237, 0.05333, -0.5794), (0.5237, 0.05333, -0.5794), (0.4454, 0.9387, -0.2499), (0.05333, 0.5237, -0.5794), (0.05333, 0.5237, -0.5794), (-2.202e-09, 0.7784, 1.0), (-2.202e-09, 0.7784, 1.0), (0.3892, 0.6741, 1.0), (0.6741, 0.3892, 1.0), (0.7784, -6.485e-08, 1.0), (0.6741, -0.3892, 1.0), (0.3892, -0.6741, 1.0), (1.153e-07, -0.7784, 1.0), (-0.3892, -0.6741, 1.0), (-0.6741, -0.3892, 1.0), (-0.7784, -3.927e-07, 1.0), (-0.6741, 0.3892, 1.0), (-0.3892, 0.6741, 1.0), (-0.3892, 0.6741, 1.0), (-2.202e-09, 0.7784, 0.7667), (-2.202e-09, 0.7784, 0.7667), (0.3892, 0.6741, 0.7667), (0.6741, 0.3892, 0.7667), (0.7784, -6.485e-08, 0.7667), (0.6741, -0.3892, 0.7667), (0.3892, -0.6741, 0.7667), (1.153e-07, -0.7784, 0.7667), (-0.3892, -0.6741, 0.7667), (-0.6741, -0.3892, 0.7667), (-0.7784, -3.927e-07, 0.7667), (-0.6741, 0.3892, 0.7667), (-0.3892, 0.6741, 0.7667), (-0.3892, 0.6741, 0.7667), (0.8027, 1.107, 0.8061), (0.8027, 1.107, 0.8061), (1.109, 1.58, -0.05128), (1.109, 1.58, -0.05128), (1.107, 0.8027, 0.8061), (1.107, 0.8027, 0.8061), (1.58, 1.109, -0.05128), (1.58, 1.109, -0.05128), (1.107, -0.8027, 0.8061), (1.107, -0.8027, 0.8061), (1.58, -1.109, -0.05128), (1.58, -1.109, -0.05128), (0.8027, -1.107, 0.8061), (0.8027, -1.107, 0.8061), (1.109, -1.58, -0.05128), (1.109, -1.58, -0.05128), (-0.8027, -1.107, 0.8061), (-0.8027, -1.107, 0.8061), (-1.109, -1.58, -0.05128), (-1.109, -1.58, -0.05128), (-1.107, -0.8027, 0.8061), (-1.107, -0.8027, 0.8061), (-1.58, -1.109, -0.05128), (-1.58, -1.109, -0.05128), (-1.107, 0.8027, 0.8061), (-1.107, 0.8027, 0.8061), (-1.58, 1.109, -0.05128), (-1.58, 1.109, -0.05128), (-0.8027, 1.107, 0.8061), (-0.8027, 1.107, 0.8061), (-1.109, 1.58, -0.05128), (-1.109, 1.58, -0.05128)], [], [(86, 87, 88, 81), (91, 96, 98, 97), (97, 98, 104, 99), (107, 112, 114, 113), (113, 114, 120, 115), (123, 128, 130, 129), (129, 130, 136, 131), (139, 144, 87, 86), (150, 101, 162, 171), (153, 83, 29, 173), (145, 117, 157, 155), (108, 146, 36, 151), (116, 122, 159, 158), (85, 154, 140, 0), (124, 18, 133, 147), (12, 119, 25, 10), (92, 6, 103, 149), (156, 33, 160, 167), (169, 170, 174, 172), (170, 156, 167, 174), (165, 163, 174, 167), (152, 156, 170, 161), (100, 106, 30, 31), (16, 148, 168, 32), (141, 26, 39, 164), (132, 138, 34, 166), (93, 24, 38, 28), (82, 90, 169, 172), (27, 20, 35, 37), (143, 137, 186, 187), (95, 89, 177, 178), (137, 19, 185, 186), (89, 1, 175, 177), (19, 127, 184, 185), (127, 121, 183, 184), (121, 13, 182, 183), (13, 111, 181, 182), (111, 105, 180, 181), (105, 7, 179, 180), (1, 143, 187, 175), (7, 95, 178, 179), (176, 188, 202, 190), (42, 41, 191, 192), (49, 48, 198, 199), (46, 45, 195, 196), (43, 42, 192, 193), (50, 49, 199, 200), (47, 46, 196, 197), (44, 43, 193, 194), (51, 50, 200, 201), (41, 40, 189, 191), (48, 47, 197, 198), (45, 44, 194, 195), (57, 56, 64), (52, 63, 64), (54, 53, 64), (61, 60, 64), (58, 57, 64), (55, 54, 64), (62, 61, 64), (59, 58, 64), (56, 55, 64), (63, 62, 64), (53, 52, 64), (60, 59, 64), (205, 203, 207, 209), (3, 204, 206, 84), (95, 208, 66, 89), (94, 210, 67, 5), (2, 65, 68, 4), (213, 211, 215, 217), (9, 212, 214, 102), (111, 216, 70, 105), (109, 218, 71, 11), (8, 69, 72, 110), (221, 219, 223, 225), (15, 220, 222, 118), (127, 224, 74, 121), (125, 226, 75, 17), (14, 73, 76, 126), (229, 227, 231, 233), (21, 228, 230, 134), (143, 232, 78, 137), (142, 234, 79, 23), (135, 77, 80, 22)])
me_cylinder.polygons.foreach_set('use_smooth', [True] * 85)
_uv = me_cylinder.uv_layers.new(name='UVMap')
_uv.uv.foreach_set('vector', [0.347, 0.4529, 0.51, 0.4531, 0.5158, 0.5204, 0.3545, 0.5394, 0.5178, 0.5339, 0.6771, 0.5435, 0.6755, 0.6234, 0.5158, 0.6366, 0.5158, 0.6366, 0.6755, 0.6234, 0.6771, 0.6866, 0.5178, 0.7179, 0.3489, 0.5394, 0.508, 0.5462, 0.5065, 0.625, 0.347, 0.6407, 0.347, 0.6407, 0.5065, 0.625, 0.508, 0.6842, 0.3489, 0.7168, 0.5177, 0.3495, 0.6768, 0.359, 0.6754, 0.439, 0.5158, 0.4524, 0.5158, 0.4524, 0.6754, 0.439, 0.6768, 0.5024, 0.5177, 0.5339, 0.3545, 0.3495, 0.5158, 0.3726, 0.51, 0.4531, 0.347, 0.4529, 0.8476, 0.7456, 0.8476, 0.8823, 0.7963, 0.8495, 0.757, 0.7475, 0.0, 1.0, 0.01461, 0.8821, 0.04842, 0.9204, 0.08765, 1.0, 0.5158, 0.9883, 0.5182, 0.8654, 0.5614, 0.8803, 0.6065, 0.9883, 0.9382, 0.7456, 0.9382, 0.8729, 0.8476, 0.8759, 0.8871, 0.7811, 0.9804, 0.7456, 0.9804, 0.8424, 0.9382, 0.8454, 0.9382, 0.7486, 0.1302, 0.5811, 0.2604, 0.5919, 0.2604, 0.7345, 0.1747, 0.6752, 0.6728, 0.155, 0.7161, 0.06034, 0.801, 0.0, 0.801, 0.1427, 0.7161, 0.2496, 0.6728, 0.155, 0.801, 0.1672, 0.801, 0.3099, 0.0, 0.7345, 0.0445, 0.6404, 0.1302, 0.5811, 0.1302, 0.7237, 0.4238, 0.1515, 0.347, 0.0676, 0.4262, 0.0, 0.503, 0.08391, 0.5685, 0.3164, 0.5081, 0.2498, 0.5874, 0.1822, 0.6477, 0.2488, 0.5081, 0.2498, 0.4238, 0.1515, 0.503, 0.08391, 0.5874, 0.1822, 0.605, 0.01922, 0.6728, 0.09826, 0.5874, 0.1822, 0.503, 0.08391, 0.3524, 0.2313, 0.4238, 0.1515, 0.5081, 0.2498, 0.4202, 0.3104, 0.3403, 0.7916, 0.3403, 0.8912, 0.2912, 0.9022, 0.2912, 0.8026, 1.0, 0.3197, 1.0, 0.4368, 0.913, 0.4475, 0.9596, 0.3394, 0.9251, 0.5339, 0.9251, 0.6621, 0.8345, 0.665, 0.8776, 0.5556, 0.9641, 0.5339, 0.9641, 0.6287, 0.9251, 0.6459, 0.9251, 0.5511, 0.9673, 0.09429, 0.9673, 0.219, 0.8766, 0.2207, 0.9284, 0.1351, 0.6728, 0.2819, 0.5935, 0.3495, 0.5685, 0.3164, 0.6477, 0.2488, 0.6664, 0.8818, 0.6689, 0.7447, 0.7157, 0.7648, 0.757, 0.8818, 0.03772, 0.09484, 0.0951, 0.03761, 0.1125, 0.06762, 0.06781, 0.1122, 0.0951, 0.3084, 0.03772, 0.2512, 0.06781, 0.2339, 0.1125, 0.2784, 0.0951, 0.03761, 0.1735, 0.01667, 0.1735, 0.05132, 0.1125, 0.06762, 0.03772, 0.2512, 0.01671, 0.173, 0.05146, 0.173, 0.06781, 0.2339, 0.1735, 0.01667, 0.2519, 0.03761, 0.2345, 0.06762, 0.1735, 0.05132, 0.2519, 0.03761, 0.3093, 0.09484, 0.2792, 0.1122, 0.2345, 0.06762, 0.3093, 0.09484, 0.3303, 0.173, 0.2955, 0.173, 0.2792, 0.1122, 0.3303, 0.173, 0.3093, 0.2512, 0.2792, 0.2339, 0.2955, 0.173, 0.3093, 0.2512, 0.2519, 0.3084, 0.2345, 0.2784, 0.2792, 0.2339, 0.2519, 0.3084, 0.1735, 0.3294, 0.1735, 0.2947, 0.2345, 0.2784, 0.01671, 0.173, 0.03772, 0.09484, 0.06781, 0.1122, 0.05146, 0.173, 0.1735, 0.3294, 0.0951, 0.3084, 0.1125, 0.2784, 0.1735, 0.2947, 0.801, 0.06137, 0.801, 0.0, 0.8375, 0.0005274, 0.8375, 0.06189, 0.1353, 0.8464, 0.1333, 0.905, 0.09676, 0.9047, 0.09882, 0.8461, 0.6128, 0.8388, 0.6128, 0.7765, 0.6493, 0.7769, 0.6493, 0.8392, 0.4644, 0.8364, 0.4644, 0.7736, 0.4997, 0.7744, 0.4997, 0.8372, 0.1353, 0.7841, 0.1353, 0.8464, 0.09882, 0.8461, 0.09882, 0.7838, 0.615, 0.888, 0.6128, 0.8388, 0.6493, 0.8392, 0.6515, 0.8884, 0.4727, 0.8883, 0.4644, 0.8364, 0.4997, 0.8372, 0.508, 0.8891, 0.1333, 0.7348, 0.1353, 0.7841, 0.09882, 0.7838, 0.09676, 0.7345, 0.871, 0.665, 0.871, 0.7253, 0.8345, 0.726, 0.8345, 0.6657, 0.874, 0.00212, 0.874, 0.04821, 0.8375, 0.04609, 0.8375, 0.0, 0.6128, 0.7765, 0.615, 0.7179, 0.6515, 0.7182, 0.6493, 0.7769, 0.4644, 0.7736, 0.4727, 0.7168, 0.508, 0.7176, 0.4997, 0.7744, 0.1495, 0.346, 0.2042, 0.3775, 0.1179, 0.4636, 0.1495, 0.5811, 0.08629, 0.5811, 0.1179, 0.4636, 0.2357, 0.4951, 0.2042, 0.5496, 0.1179, 0.4636, 0.0, 0.4951, 3.738e-08, 0.4321, 0.1179, 0.4636, 0.08629, 0.346, 0.1495, 0.346, 0.1179, 0.4636, 0.2357, 0.4321, 0.2357, 0.4951, 0.1179, 0.4636, 0.03158, 0.5496, 0.0, 0.4951, 0.1179, 0.4636, 0.03158, 0.3775, 0.08629, 0.346, 0.1179, 0.4636, 0.2042, 0.3775, 0.2357, 0.4321, 0.1179, 0.4636, 0.08629, 0.5811, 0.03158, 0.5496, 0.1179, 0.4636, 0.2042, 0.5496, 0.1495, 0.5811, 0.1179, 0.4636, 3.738e-08, 0.4321, 0.03158, 0.3775, 0.1179, 0.4636, 0.5158, 0.8654, 0.5502, 0.7225, 0.6128, 0.7179, 0.6128, 0.8582, 0.8402, 0.09429, 0.8766, 0.1503, 0.8766, 0.3099, 0.801, 0.2515, 0.0951, 0.3084, 0.04764, 0.346, 0.0, 0.2985, 0.03772, 0.2512, 0.6768, 0.3791, 0.7562, 0.3197, 0.7562, 0.4793, 0.7256, 0.5339, 0.6536, 0.8818, 0.757, 0.8818, 0.757, 0.9858, 0.6536, 0.9859, 0.1606, 0.8774, 0.196, 0.7367, 0.2604, 0.7345, 0.2604, 0.8739, 0.7202, 0.5339, 0.757, 0.5891, 0.757, 0.7447, 0.6771, 0.6898, 0.3093, 0.2512, 0.347, 0.2985, 0.2993, 0.346, 0.2519, 0.3084, 0.757, 0.5911, 0.8345, 0.5339, 0.8345, 0.6926, 0.8054, 0.7456, 0.2642, 0.9815, 0.1606, 0.9814, 0.1606, 0.8774, 0.2642, 0.8775, 0.0, 0.8821, 0.03425, 0.7394, 0.09676, 0.7345, 0.09676, 0.8746, 0.2804, 0.346, 0.3171, 0.4022, 0.3171, 0.559, 0.2357, 0.5018, 0.2519, 0.03761, 0.2993, 9.319e-08, 0.347, 0.04751, 0.3093, 0.09484, 0.8338, 0.3697, 0.913, 0.3197, 0.913, 0.4705, 0.8825, 0.517, 0.4506, 0.9748, 0.347, 0.9748, 0.347, 0.8708, 0.4506, 0.8708, 0.347, 0.8708, 0.3806, 0.7173, 0.4421, 0.7168, 0.4421, 0.87, 0.3035, 0.5811, 0.3403, 0.6363, 0.3403, 0.7916, 0.2604, 0.737, 0.03772, 0.09484, 3.738e-08, 0.04751, 0.04764, 0.0, 0.0951, 0.03761, 0.7562, 0.377, 0.8338, 0.3197, 0.8338, 0.4784, 0.8046, 0.5314, 0.8476, 0.8759, 0.9511, 0.8759, 0.9511, 0.9799, 0.8476, 0.9799])
me_cylinder.use_remesh_preserve_volume = False
me_cylinder.use_remesh_preserve_attributes = False
me_cylinder.use_mirror_vertex_groups = False
me_cylinder.update()

# ---- objects
ob_pumpkin = bpy.data.objects.new('Pumpkin', me_sphere)
ob_unitsphere = bpy.data.objects.new('UnitSphere', me_icosphere_001)
ob_icosphere = bpy.data.objects.new('Icosphere', me_icosphere)
ob_cylinder_002 = bpy.data.objects.new('Cylinder.002', me_cylinder_002)
ob_cylinder_001 = bpy.data.objects.new('Cylinder.001', me_cylinder_001)
ob_cylinder = bpy.data.objects.new('Cylinder', me_cylinder)
ob_lamp = bpy.data.objects.new('Lamp', light_lamp)
ob_camera = bpy.data.objects.new('Camera', cam_camera)

# ---- transforms, parenting, visibility, modifiers, constraints
ob_pumpkin.location = (0.0, 0.0, 0.0)
ob_pumpkin.lineart.crease_threshold = 0.0
ob_unitsphere.location = (0.0, 0.0, 0.0)
ob_unitsphere.lineart.crease_threshold = 0.0
ob_icosphere.location = (-3.178, 0.0, 0.0)
ob_icosphere.lineart.crease_threshold = 0.0
ob_cylinder_002.location = (0.0, 0.0, 1.916)
ob_cylinder_002.rotation_euler = (0.0, 1.571, 0.0)
ob_cylinder_002.lineart.crease_threshold = 0.0
_m = ob_cylinder_002.modifiers.new('EdgeSplit', 'EDGE_SPLIT')
ob_cylinder_001.location = (0.0, 0.0, 0.0)
ob_cylinder_001.lineart.crease_threshold = 0.0
_m = ob_cylinder_001.modifiers.new('EdgeSplit', 'EDGE_SPLIT')
_m.split_angle = 0.5794
ob_cylinder.location = (0.0, 0.0, 0.0)
ob_cylinder.lineart.crease_threshold = 0.0
ob_lamp.location = (4.076, 1.005, 5.904)
ob_lamp.rotation_euler = (0.6503, 0.05522, 1.866)
ob_lamp.lock_rotations_4d = False
ob_lamp.empty_display_type = 'ARROWS'
ob_lamp.color = (0.0, 0.0, 0.0, 0.0)
ob_lamp.lineart.crease_threshold = 0.0
ob_camera.location = (7.481, -6.508, 5.344)
ob_camera.rotation_euler = (1.109, 0.0, 0.8149)
ob_camera.lock_rotations_4d = False
ob_camera.empty_display_type = 'ARROWS'
ob_camera.color = (0.0, 0.0, 0.0, 0.0)
ob_camera.display_type = 'WIRE'
ob_camera.lineart.crease_threshold = 0.0

# ---- collection membership
col_collection_1.objects.link(ob_pumpkin)
col_collection_1.objects.link(ob_unitsphere)
col_collection_1.objects.link(ob_icosphere)
col_collection_1.objects.link(ob_cylinder_002)
col_collection_1.objects.link(ob_cylinder_001)
col_collection_1.objects.link(ob_cylinder)
col_collection_1.objects.link(ob_lamp)
col_collection_1.objects.link(ob_camera)

# ---- scene / render settings (as saved in the file)
scene.camera = ob_camera
scene.frame_start = 1; scene.frame_end = 250; scene.frame_set(1)
scene.render.engine = 'BLENDER_EEVEE_NEXT'
scene.render.resolution_percentage = 50
scene.render.dither_intensity = 0.0
scene.cycles.use_denoising = False
scene.cycles.samples = 128
scene.cycles.sampling_pattern = 'TABULATED_SOBOL'
scene.cycles.light_sampling_threshold = 0.0
scene.cycles.use_adaptive_sampling = False
scene.cycles.use_light_tree = False
scene.cycles.blur_glossy = 0.0
scene.cycles.sample_clamp_indirect = 0.0
scene.view_settings.view_transform = 'Standard'
bpy.context.view_layer.update()
